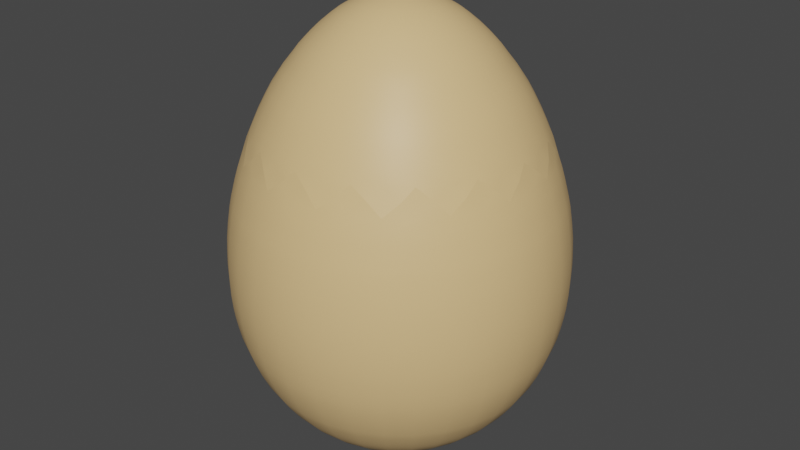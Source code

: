 # Source: splitegg.blend  (saved by Blender 2.82.7; exported with 4.5.12 LTS)
import bpy
from mathutils import Matrix  # noqa: F401  (used for matrix-valued properties, if any)

bpy.ops.wm.read_factory_settings(use_empty=True)
scene = bpy.context.scene
scene.name = 'Scene'

# ---- collections
col_collection = bpy.data.collections.new('Collection'); scene.collection.children.link(col_collection)

# ---- materials (node trees are filled in below, after node groups)
mat_egg = bpy.data.materials.new('Egg')
mat_egg.use_transparent_shadow = False
mat_egg.diffuse_color = (0.8, 0.5352, 0.2446, 1.0)

# ---- material node trees
mat_egg.use_nodes = True; mat_egg.node_tree.nodes.clear()
_N = mat_egg.node_tree.nodes; _L = mat_egg.node_tree.links
n0 = _N.new('ShaderNodeBsdfPrincipled'); n0.name = 'Principled BSDF'; n0.location = (0, 300)
n0.distribution = 'GGX'
n0.subsurface_method = 'BURLEY'
n0.inputs[0].default_value = (0.8, 0.5352, 0.2446, 1.0)
n0.inputs[3].default_value = 1.45
n0.inputs[27].default_value = (0.0, 0.0, 0.0, 1.0)
n0.inputs[28].default_value = 1.0
n1 = _N.new('ShaderNodeOutputMaterial'); n1.name = 'Material Output'; n1.location = (300, 300)
_L.new(n0.outputs[0], n1.inputs[0])
n1.is_active_output = True

# ---- world
world_world = bpy.data.worlds.new('World'); scene.world = world_world
world_world.use_nodes = True; world_world.node_tree.nodes.clear()
_N = world_world.node_tree.nodes; _L = world_world.node_tree.links
n0 = _N.new('ShaderNodeOutputWorld'); n0.name = 'World Output'; n0.location = (300, 300)
n1 = _N.new('ShaderNodeBackground'); n1.name = 'Background'; n1.location = (10, 300)
n1.inputs[0].default_value = (0.05088, 0.05088, 0.05088, 1.0)
_L.new(n1.outputs[0], n0.inputs[0])
n0.is_active_output = True
world_world.color = (0.05088, 0.05088, 0.05088)
world_world.use_sun_shadow = False
world_world.sun_shadow_jitter_overblur = 0.0

# ---- meshes
me_circle_005 = bpy.data.meshes.new('Circle.005')
me_circle_005.from_pydata([(-1.587, -0.002497, 1.314), (-1.526, -0.002412, 1.45), (-1.431, -0.002297, 1.635), (-1.361, -0.002218, 1.762), (-1.23, -0.002097, 1.957), (-1.124, -0.002012, 2.093), (-1.061, -0.001961, 2.176), (-0.9822, -0.001906, 2.263), (-0.8732, -0.00184, 2.37), (-0.751, -0.001774, 2.475), (-0.6456, -0.001724, 2.556), (-0.5392, -0.001686, 2.618), (-0.4593, -0.001659, 2.661), (-0.3711, -0.001636, 2.697), (-0.2655, -0.001615, 2.732), (-0.1707, -0.001602, 2.752), (-0.09248, -0.001597, 2.761), (-0.03009, -0.001592, 2.768), (-1.663, 0.328, 1.034), (-1.577, 0.4571, 1.176), (-1.557, 0.3072, 1.314), (-1.497, 0.2954, 1.45), (-1.404, 0.277, 1.635), (-1.335, 0.2633, 1.762), (-1.207, 0.2379, 1.957), (-1.102, 0.2172, 2.093), (-1.041, 0.2051, 2.176), (-0.9637, 0.1898, 2.263), (-0.8568, 0.1686, 2.37), (-0.737, 0.1448, 2.475), (-0.6336, 0.1243, 2.556), (-0.5291, 0.1035, 2.618), (-0.4508, 0.08798, 2.661), (-0.3643, 0.0708, 2.697), (-0.2607, 0.05021, 2.732), (-0.1677, 0.03172, 2.752), (-0.09101, 0.01648, 2.761), (-0.02982, 0.004309, 2.768), (-1.458, 0.756, 1.176), (-1.467, 0.6051, 1.314), (-1.411, 0.5818, 1.45), (-1.323, 0.5457, 1.635), (-1.258, 0.5187, 1.762), (-1.137, 0.4688, 1.957), (-1.039, 0.4281, 2.093), (-0.9813, 0.4043, 2.176), (-0.9082, 0.3741, 2.263), (-0.8075, 0.3325, 2.37), (-0.6946, 0.2858, 2.475), (-0.5972, 0.2455, 2.556), (-0.4988, 0.2048, 2.618), (-0.425, 0.1742, 2.661), (-0.3435, 0.1405, 2.697), (-0.2459, 0.1001, 2.732), (-0.1583, 0.06383, 2.752), (-0.08605, 0.03391, 2.761), (-0.02841, 0.01004, 2.768), (-1.411, 0.9394, 1.034), (-1.282, 1.026, 1.176), (-1.321, 0.8797, 1.314), (-1.27, 0.8458, 1.45), (-1.191, 0.7933, 1.635), (-1.133, 0.7541, 1.762), (-1.024, 0.6817, 1.957), (-0.9353, 0.6226, 2.093), (-0.8835, 0.588, 2.176), (-0.8178, 0.5441, 2.263), (-0.7271, 0.4836, 2.37), (-0.6255, 0.4158, 2.475), (-0.5378, 0.3573, 2.556), (-0.4492, 0.2981, 2.618), (-0.3828, 0.2538, 2.661), (-0.3095, 0.2048, 2.697), (-0.2216, 0.1462, 2.732), (-0.1428, 0.09349, 2.752), (-0.07778, 0.05005, 2.761), (-0.0259, 0.01539, 2.768), (-1.058, 1.256, 1.176), (-1.124, 1.121, 1.314), (-1.081, 1.077, 1.45), (-1.014, 1.011, 1.635), (-0.9638, 0.9606, 1.762), (-0.8714, 0.8684, 1.957), (-0.7959, 0.7931, 2.093), (-0.7518, 0.7491, 2.176), (-0.6959, 0.6932, 2.263), (-0.6188, 0.6162, 2.37), (-0.5323, 0.5298, 2.475), (-0.4578, 0.4553, 2.556), (-0.3824, 0.3801, 2.618), (-0.326, 0.3236, 2.661), (-0.2636, 0.2613, 2.697), (-0.1889, 0.1866, 2.732), (-0.1218, 0.1195, 2.752), (-0.06652, 0.06426, 2.761), (-0.0224, 0.02015, 2.768), (-0.9439, 1.408, 1.034), (-0.7922, 1.439, 1.176), (-0.8838, 1.318, 1.314), (-0.8498, 1.268, 1.45), (-0.7972, 1.189, 1.635), (-0.7578, 1.13, 1.762), (-0.6852, 1.022, 1.957), (-0.6259, 0.9331, 2.093), (-0.5913, 0.8813, 2.176), (-0.5473, 0.8156, 2.263), (-0.4867, 0.725, 2.37), (-0.4187, 0.6235, 2.475), (-0.3601, 0.5359, 2.556), (-0.3009, 0.4474, 2.618), (-0.2566, 0.381, 2.661), (-0.2076, 0.3077, 2.697), (-0.1488, 0.2199, 2.732), (-0.09615, 0.141, 2.752), (-0.05271, 0.07601, 2.761), (-0.01804, 0.02414, 2.768), (-0.4963, 1.565, 1.176), (-0.6097, 1.465, 1.314), (-0.5862, 1.409, 1.45), (-0.5499, 1.322, 1.635), (-0.5228, 1.256, 1.762), (-0.4727, 1.136, 1.957), (-0.4318, 1.037, 2.093), (-0.4079, 0.9798, 2.176), (-0.3776, 0.9067, 2.263), (-0.3359, 0.8061, 2.37), (-0.2891, 0.6932, 2.475), (-0.2487, 0.5958, 2.556), (-0.2079, 0.4975, 2.618), (-0.1773, 0.4237, 2.661), (-0.1435, 0.3423, 2.697), (-0.1031, 0.2447, 2.732), (-0.06679, 0.1571, 2.752), (-0.03686, 0.08483, 2.761), (-0.01299, 0.02719, 2.768), (-0.3333, 1.662, 1.034), (-0.1814, 1.632, 1.176), (-0.3121, 1.556, 1.314), (-0.3001, 1.496, 1.45), (-0.2815, 1.403, 1.635), (-0.2676, 1.334, 1.762), (-0.2421, 1.206, 1.957), (-0.2212, 1.102, 2.093), (-0.209, 1.041, 2.176), (-0.1935, 0.963, 2.263), (-0.1722, 0.8561, 2.37), (-0.1483, 0.7363, 2.475), (-0.1276, 0.6329, 2.556), (-0.1068, 0.5285, 2.618), (-0.09123, 0.4502, 2.661), (-0.07401, 0.3637, 2.697), (-0.05338, 0.2601, 2.732), (-0.03487, 0.1671, 2.752), (-0.01961, 0.09039, 2.761), (-0.007432, 0.0292, 2.768), (0.1406, 1.636, 1.176), (-0.002496, 1.587, 1.314), (-0.002411, 1.526, 1.45), (-0.002296, 1.431, 1.635), (-0.002218, 1.361, 1.762), (-0.002096, 1.23, 1.957), (-0.002011, 1.124, 2.093), (-0.00196, 1.061, 2.176), (-0.001905, 0.9822, 2.263), (-0.001839, 0.8732, 2.37), (-0.001774, 0.751, 2.475), (-0.001724, 0.6456, 2.556), (-0.001686, 0.5392, 2.618), (-0.001659, 0.4593, 2.661), (-0.001636, 0.3711, 2.697), (-0.001615, 0.2655, 2.732), (-0.001602, 0.1707, 2.752), (-0.001597, 0.09248, 2.761), (-0.001592, 0.03009, 2.768), (0.3281, 1.663, 1.034), (0.4571, 1.577, 1.176), (0.3072, 1.557, 1.314), (0.2954, 1.497, 1.45), (0.277, 1.404, 1.635), (0.2633, 1.335, 1.762), (0.2379, 1.207, 1.957), (0.2172, 1.102, 2.093), (0.2051, 1.041, 2.176), (0.1898, 0.9637, 2.263), (0.1686, 0.8568, 2.37), (0.1448, 0.737, 2.475), (0.1243, 0.6336, 2.556), (0.1035, 0.5291, 2.618), (0.08798, 0.4508, 2.661), (0.0708, 0.3643, 2.697), (0.05021, 0.2607, 2.732), (0.03172, 0.1677, 2.752), (0.01648, 0.09101, 2.761), (0.004309, 0.02982, 2.768), (0.756, 1.458, 1.176), (0.6051, 1.467, 1.314), (0.5818, 1.411, 1.45), (0.5457, 1.323, 1.635), (0.5187, 1.258, 1.762), (0.4688, 1.137, 1.957), (0.4281, 1.039, 2.093), (0.4043, 0.9813, 2.176), (0.3741, 0.9082, 2.263), (0.3325, 0.8075, 2.37), (0.2858, 0.6946, 2.475), (0.2455, 0.5972, 2.556), (0.2048, 0.4988, 2.618), (0.1742, 0.425, 2.661), (0.1405, 0.3435, 2.697), (0.1001, 0.2459, 2.732), (0.06383, 0.1583, 2.752), (0.03391, 0.08605, 2.761), (0.01004, 0.02841, 2.768), (0.9394, 1.411, 1.034), (1.026, 1.282, 1.176), (0.8797, 1.321, 1.314), (0.8458, 1.27, 1.45), (0.7933, 1.191, 1.635), (0.7541, 1.133, 1.762), (0.6817, 1.024, 1.957), (0.6226, 0.9353, 2.093), (0.588, 0.8835, 2.176), (0.5441, 0.8178, 2.263), (0.4836, 0.7271, 2.37), (0.4158, 0.6255, 2.475), (0.3573, 0.5378, 2.556), (0.2981, 0.4492, 2.618), (0.2538, 0.3828, 2.661), (0.2048, 0.3095, 2.697), (0.1462, 0.2216, 2.732), (0.09349, 0.1428, 2.752), (0.05005, 0.07778, 2.761), (0.01539, 0.0259, 2.768), (1.256, 1.058, 1.176), (1.121, 1.124, 1.314), (1.077, 1.081, 1.45), (1.011, 1.014, 1.635), (0.9606, 0.9638, 1.762), (0.8684, 0.8714, 1.957), (0.7931, 0.7959, 2.093), (0.7491, 0.7518, 2.176), (0.6932, 0.6959, 2.263), (0.6162, 0.6188, 2.37), (0.5298, 0.5323, 2.475), (0.4553, 0.4578, 2.556), (0.3801, 0.3824, 2.618), (0.3236, 0.326, 2.661), (0.2613, 0.2636, 2.697), (0.1866, 0.1889, 2.732), (0.1195, 0.1218, 2.752), (0.06426, 0.06652, 2.761), (0.02015, 0.0224, 2.768), (1.408, 0.9439, 1.034), (1.439, 0.7922, 1.176), (1.318, 0.8838, 1.314), (1.268, 0.8498, 1.45), (1.189, 0.7972, 1.635), (1.13, 0.7578, 1.762), (1.022, 0.6852, 1.957), (0.9331, 0.6259, 2.093), (0.8813, 0.5913, 2.176), (0.8156, 0.5473, 2.263), (0.725, 0.4867, 2.37), (0.6235, 0.4187, 2.475), (0.5359, 0.3601, 2.556), (0.4474, 0.3009, 2.618), (0.381, 0.2566, 2.661), (0.3077, 0.2076, 2.697), (0.2199, 0.1488, 2.732), (0.141, 0.09615, 2.752), (0.07601, 0.05271, 2.761), (0.02414, 0.01804, 2.768), (1.565, 0.4963, 1.176), (1.465, 0.6097, 1.314), (1.409, 0.5862, 1.45), (1.322, 0.5499, 1.635), (1.256, 0.5228, 1.762), (1.136, 0.4727, 1.957), (1.037, 0.4318, 2.093), (0.9798, 0.4079, 2.176), (0.9067, 0.3776, 2.263), (0.8061, 0.3359, 2.37), (0.6932, 0.2891, 2.475), (0.5958, 0.2487, 2.556), (0.4975, 0.2079, 2.618), (0.4237, 0.1773, 2.661), (0.3423, 0.1435, 2.697), (0.2447, 0.1031, 2.732), (0.1571, 0.06679, 2.752), (0.08483, 0.03686, 2.761), (0.02719, 0.01299, 2.768), (1.662, 0.3333, 1.034), (1.632, 0.1814, 1.176), (1.556, 0.3121, 1.314), (1.496, 0.3001, 1.45), (1.403, 0.2815, 1.635), (1.334, 0.2676, 1.762), (1.206, 0.2421, 1.957), (1.102, 0.2212, 2.093), (1.041, 0.209, 2.176), (0.963, 0.1935, 2.263), (0.8561, 0.1722, 2.37), (0.7363, 0.1483, 2.475), (0.6329, 0.1276, 2.556), (0.5285, 0.1068, 2.618), (0.4502, 0.09123, 2.661), (0.3637, 0.07401, 2.697), (0.2601, 0.05338, 2.732), (0.1671, 0.03487, 2.752), (0.09039, 0.01961, 2.761), (0.0292, 0.007432, 2.768), (1.636, -0.1406, 1.176), (1.587, 0.002495, 1.314), (1.526, 0.00241, 1.45), (1.431, 0.002295, 1.635), (1.361, 0.002217, 1.762), (1.23, 0.002095, 1.957), (1.124, 0.002011, 2.093), (1.061, 0.001959, 2.176), (0.9822, 0.001905, 2.263), (0.8732, 0.001839, 2.37), (0.751, 0.001773, 2.475), (0.6456, 0.001723, 2.556), (0.5392, 0.001685, 2.618), (0.4593, 0.001658, 2.661), (0.3711, 0.001636, 2.697), (0.2655, 0.001615, 2.732), (0.1707, 0.001602, 2.752), (0.09248, 0.001596, 2.761), (0.03009, 0.001592, 2.768), (1.663, -0.3281, 1.034), (1.577, -0.4571, 1.176), (1.557, -0.3072, 1.314), (1.497, -0.2954, 1.45), (1.404, -0.277, 1.635), (1.335, -0.2633, 1.762), (1.207, -0.2379, 1.957), (1.102, -0.2172, 2.093), (1.041, -0.2051, 2.176), (0.9637, -0.1898, 2.263), (0.8568, -0.1686, 2.37), (0.737, -0.1448, 2.475), (0.6336, -0.1243, 2.556), (0.5291, -0.1035, 2.618), (0.4508, -0.08798, 2.661), (0.3643, -0.0708, 2.697), (0.2607, -0.05021, 2.732), (0.1677, -0.03172, 2.752), (0.09101, -0.01648, 2.761), (0.02982, -0.004309, 2.768), (1.458, -0.756, 1.176), (1.467, -0.6051, 1.314), (1.411, -0.5818, 1.45), (1.323, -0.5457, 1.635), (1.258, -0.5187, 1.762), (1.137, -0.4688, 1.957), (1.039, -0.4281, 2.093), (0.9813, -0.4043, 2.176), (0.9082, -0.3741, 2.263), (0.8075, -0.3325, 2.37), (0.6946, -0.2858, 2.475), (0.5972, -0.2455, 2.556), (0.4988, -0.2048, 2.618), (0.425, -0.1742, 2.661), (0.3435, -0.1405, 2.697), (0.2459, -0.1001, 2.732), (0.1583, -0.06383, 2.752), (0.08605, -0.03391, 2.761), (0.02841, -0.01004, 2.768), (1.411, -0.9394, 1.034), (1.282, -1.026, 1.176), (1.321, -0.8797, 1.314), (1.27, -0.8458, 1.45), (1.191, -0.7933, 1.635), (1.133, -0.7541, 1.762), (1.024, -0.6817, 1.957), (0.9353, -0.6226, 2.093), (0.8835, -0.588, 2.176), (0.8178, -0.5441, 2.263), (0.7271, -0.4836, 2.37), (0.6255, -0.4158, 2.475), (0.5378, -0.3573, 2.556), (0.4492, -0.2981, 2.618), (0.3828, -0.2538, 2.661), (0.3095, -0.2048, 2.697), (0.2216, -0.1462, 2.732), (0.1428, -0.09349, 2.752), (0.07778, -0.05005, 2.761), (0.0259, -0.01539, 2.768), (1.058, -1.256, 1.176), (1.124, -1.121, 1.314), (1.081, -1.077, 1.45), (1.014, -1.011, 1.635), (0.9638, -0.9606, 1.762), (0.8714, -0.8684, 1.957), (0.7959, -0.7931, 2.093), (0.7518, -0.7491, 2.176), (0.6959, -0.6932, 2.263), (0.6188, -0.6162, 2.37), (0.5323, -0.5298, 2.475), (0.4578, -0.4553, 2.556), (0.3824, -0.3801, 2.618), (0.326, -0.3236, 2.661), (0.2636, -0.2613, 2.697), (0.1889, -0.1866, 2.732), (0.1218, -0.1195, 2.752), (0.06652, -0.06426, 2.761), (0.0224, -0.02015, 2.768), (0.9439, -1.408, 1.034), (0.7922, -1.439, 1.176), (0.8838, -1.318, 1.314), (0.8498, -1.268, 1.45), (0.7972, -1.189, 1.635), (0.7578, -1.13, 1.762), (0.6852, -1.022, 1.957), (0.6259, -0.9331, 2.093), (0.5912, -0.8813, 2.176), (0.5473, -0.8156, 2.263), (0.4867, -0.725, 2.37), (0.4187, -0.6235, 2.475), (0.3601, -0.5359, 2.556), (0.3009, -0.4474, 2.618), (0.2566, -0.381, 2.661), (0.2076, -0.3077, 2.697), (0.1488, -0.2199, 2.732), (0.09615, -0.141, 2.752), (0.05271, -0.07601, 2.761), (0.01804, -0.02414, 2.768), (0.4963, -1.565, 1.176), (0.6097, -1.465, 1.314), (0.5862, -1.409, 1.45), (0.5499, -1.322, 1.635), (0.5228, -1.256, 1.762), (0.4727, -1.136, 1.957), (0.4318, -1.037, 2.093), (0.4079, -0.9798, 2.176), (0.3776, -0.9067, 2.263), (0.3359, -0.8061, 2.37), (0.2891, -0.6932, 2.475), (0.2487, -0.5958, 2.556), (0.2079, -0.4975, 2.618), (0.1773, -0.4237, 2.661), (0.1435, -0.3423, 2.697), (0.1031, -0.2447, 2.732), (0.06679, -0.1571, 2.752), (0.03686, -0.08483, 2.761), (0.01299, -0.02719, 2.768), (0.3333, -1.662, 1.034), (0.1814, -1.632, 1.176), (0.3121, -1.556, 1.314), (0.3001, -1.496, 1.45), (0.2815, -1.403, 1.635), (0.2676, -1.334, 1.762), (0.2421, -1.206, 1.957), (0.2212, -1.102, 2.093), (0.209, -1.041, 2.176), (0.1935, -0.963, 2.263), (0.1722, -0.8561, 2.37), (0.1483, -0.7363, 2.475), (0.1276, -0.6329, 2.556), (0.1068, -0.5285, 2.618), (0.09123, -0.4502, 2.661), (0.07401, -0.3637, 2.697), (0.05338, -0.2601, 2.732), (0.03487, -0.1671, 2.752), (0.01961, -0.09039, 2.761), (0.007432, -0.0292, 2.768), (-0.1406, -1.636, 1.176), (0.002494, -1.587, 1.314), (0.002409, -1.526, 1.45), (0.002295, -1.431, 1.635), (0.002216, -1.361, 1.762), (0.002095, -1.23, 1.957), (0.00201, -1.124, 2.093), (0.001958, -1.061, 2.176), (0.001904, -0.9822, 2.263), (0.001838, -0.8732, 2.37), (0.001773, -0.751, 2.475), (0.001723, -0.6456, 2.556), (0.001685, -0.5392, 2.618), (0.001658, -0.4593, 2.661), (0.001636, -0.3711, 2.697), (0.001615, -0.2655, 2.732), (0.001602, -0.1707, 2.752), (0.001596, -0.09248, 2.761), (0.001592, -0.03009, 2.768), (-0.3281, -1.663, 1.034), (-0.4571, -1.577, 1.176), (-0.3072, -1.557, 1.314), (-0.2954, -1.497, 1.45), (-0.277, -1.404, 1.635), (-0.2633, -1.335, 1.762), (-0.2379, -1.207, 1.957), (-0.2172, -1.102, 2.093), (-0.2051, -1.041, 2.176), (-0.1898, -0.9637, 2.263), (-0.1686, -0.8568, 2.37), (-0.1448, -0.737, 2.475), (-0.1243, -0.6336, 2.556), (-0.1035, -0.5291, 2.618), (-0.08798, -0.4508, 2.661), (-0.0708, -0.3643, 2.697), (-0.05021, -0.2607, 2.732), (-0.03172, -0.1677, 2.752), (-0.01648, -0.09101, 2.761), (-0.004309, -0.02982, 2.768), (-0.756, -1.458, 1.176), (-0.6051, -1.467, 1.314), (-0.5818, -1.411, 1.45), (-0.5457, -1.323, 1.635), (-0.5187, -1.258, 1.762), (-0.4688, -1.137, 1.957), (-0.4281, -1.039, 2.093), (-0.4043, -0.9813, 2.176), (-0.3741, -0.9082, 2.263), (-0.3325, -0.8075, 2.37), (-0.2858, -0.6946, 2.475), (-0.2455, -0.5972, 2.556), (-0.2048, -0.4988, 2.618), (-0.1742, -0.425, 2.661), (-0.1405, -0.3435, 2.697), (-0.1001, -0.2459, 2.732), (-0.06383, -0.1583, 2.752), (-0.03391, -0.08605, 2.761), (-0.01004, -0.02841, 2.768), (-0.9394, -1.411, 1.034), (-1.026, -1.282, 1.176), (-0.8797, -1.321, 1.314), (-0.8458, -1.27, 1.45), (-0.7933, -1.191, 1.635), (-0.7542, -1.133, 1.762), (-0.6817, -1.024, 1.957), (-0.6226, -0.9353, 2.093), (-0.588, -0.8835, 2.176), (-0.5441, -0.8178, 2.263), (-0.4836, -0.7271, 2.37), (-0.4158, -0.6255, 2.475), (-0.3573, -0.5378, 2.556), (-0.2981, -0.4492, 2.618), (-0.2538, -0.3828, 2.661), (-0.2048, -0.3095, 2.697), (-0.1462, -0.2216, 2.732), (-0.09349, -0.1428, 2.752), (-0.05005, -0.07778, 2.761), (-0.01539, -0.0259, 2.768), (-1.256, -1.058, 1.176), (-1.121, -1.124, 1.314), (-1.077, -1.081, 1.45), (-1.011, -1.014, 1.635), (-0.9606, -0.9638, 1.762), (-0.8684, -0.8714, 1.957), (-0.7931, -0.7959, 2.093), (-0.7491, -0.7518, 2.176), (-0.6932, -0.6959, 2.263), (-0.6162, -0.6188, 2.37), (-0.5298, -0.5323, 2.475), (-0.4553, -0.4578, 2.556), (-0.3801, -0.3824, 2.618), (-0.3236, -0.326, 2.661), (-0.2613, -0.2636, 2.697), (-0.1866, -0.1889, 2.732), (-0.1195, -0.1218, 2.752), (-0.06426, -0.06652, 2.761), (-0.02015, -0.0224, 2.768), (-1.408, -0.9439, 1.034), (-1.439, -0.7922, 1.176), (-1.318, -0.8838, 1.314), (-1.268, -0.8498, 1.45), (-1.189, -0.7972, 1.635), (-1.13, -0.7578, 1.762), (-1.022, -0.6852, 1.957), (-0.9331, -0.6259, 2.093), (-0.8813, -0.5912, 2.176), (-0.8156, -0.5473, 2.263), (-0.725, -0.4867, 2.37), (-0.6235, -0.4187, 2.475), (-0.5359, -0.3601, 2.556), (-0.4474, -0.3009, 2.618), (-0.381, -0.2566, 2.661), (-0.3077, -0.2076, 2.697), (-0.2199, -0.1488, 2.732), (-0.141, -0.09615, 2.752), (-0.07601, -0.05271, 2.761), (-0.02414, -0.01804, 2.768), (-1.565, -0.4963, 1.176), (-1.465, -0.6097, 1.314), (-1.409, -0.5862, 1.45), (-1.322, -0.5499, 1.635), (-1.256, -0.5228, 1.762), (-1.136, -0.4727, 1.957), (-1.037, -0.4318, 2.093), (-0.9798, -0.4079, 2.176), (-0.9067, -0.3776, 2.263), (-0.8061, -0.3359, 2.37), (-0.6932, -0.2891, 2.475), (-0.5958, -0.2487, 2.556), (-0.4975, -0.2079, 2.618), (-0.4237, -0.1773, 2.661), (-0.3423, -0.1435, 2.697), (-0.2447, -0.1031, 2.732), (-0.1571, -0.06679, 2.752), (-0.08483, -0.03686, 2.761), (-0.02719, -0.01299, 2.768), (-1.662, -0.3333, 1.034), (-1.632, -0.1813, 1.176), (-1.556, -0.3121, 1.314), (-1.496, -0.3001, 1.45), (-1.403, -0.2815, 1.635), (-1.334, -0.2676, 1.762), (-1.206, -0.2421, 1.957), (-1.102, -0.2212, 2.093), (-1.041, -0.209, 2.176), (-0.963, -0.1935, 2.263), (-0.8561, -0.1722, 2.37), (-0.7363, -0.1483, 2.475), (-0.6329, -0.1276, 2.556), (-0.5285, -0.1068, 2.618), (-0.4502, -0.09123, 2.661), (-0.3637, -0.07401, 2.697), (-0.2601, -0.05338, 2.732), (-0.1671, -0.03487, 2.752), (-0.09039, -0.01961, 2.761), (-0.0292, -0.007432, 2.768), (-1.636, 0.1406, 1.176), (-1.587, -0.002493, 1.314), (-1.526, -0.002408, 1.45), (-1.431, -0.002294, 1.635), (-1.361, -0.002215, 1.762), (-1.23, -0.002094, 1.957), (-1.124, -0.002009, 2.093), (-1.061, -0.001958, 2.176), (-0.9822, -0.001904, 2.263), (-0.8732, -0.001838, 2.37), (-0.751, -0.001772, 2.475), (-0.6456, -0.001723, 2.556), (-0.5392, -0.001685, 2.618), (-0.4593, -0.001658, 2.661), (-0.3711, -0.001635, 2.697), (-0.2655, -0.001615, 2.732), (-0.1707, -0.001602, 2.752), (-0.09248, -0.001596, 2.761), (-0.03009, -0.001592, 2.768)], [], [(14, 35, 34), (7, 28, 27), (0, 21, 20), (15, 36, 35), (8, 29, 28), (1, 22, 21), (16, 37, 36), (9, 30, 29), (2, 23, 22), (10, 31, 30), (3, 24, 23), (11, 32, 31), (4, 25, 24), (12, 33, 32), (5, 26, 25), (13, 34, 33), (6, 27, 26), (19, 18, 623), (34, 54, 53), (27, 47, 46), (20, 40, 39), (35, 55, 54), (28, 48, 47), (21, 41, 40), (36, 56, 55), (29, 49, 48), (22, 42, 41), (30, 50, 49), (23, 43, 42), (31, 51, 50), (24, 44, 43), (32, 52, 51), (25, 45, 44), (33, 53, 52), (26, 46, 45), (44, 65, 64), (52, 73, 72), (45, 66, 65), (38, 59, 58), (53, 74, 73), (46, 67, 66), (39, 60, 59), (54, 75, 74), (47, 68, 67), (40, 61, 60), (55, 76, 75), (48, 69, 68), (41, 62, 61), (49, 70, 69), (42, 63, 62), (50, 71, 70), (43, 64, 63), (51, 72, 71), (70, 90, 89), (63, 83, 82), (71, 91, 90), (64, 84, 83), (72, 92, 91), (65, 85, 84), (73, 93, 92), (66, 86, 85), (59, 79, 78), (74, 94, 93), (67, 87, 86), (60, 80, 79), (75, 95, 94), (68, 88, 87), (61, 81, 80), (69, 89, 88), (62, 82, 81), (88, 109, 108), (81, 102, 101), (89, 110, 109), (82, 103, 102), (90, 111, 110), (83, 104, 103), (91, 112, 111), (84, 105, 104), (77, 98, 97), (92, 113, 112), (85, 106, 105), (78, 99, 98), (93, 114, 113), (86, 107, 106), (79, 100, 99), (94, 115, 114), (87, 108, 107), (80, 101, 100), (99, 119, 118), (114, 134, 133), (107, 127, 126), (100, 120, 119), (108, 128, 127), (101, 121, 120), (109, 129, 128), (102, 122, 121), (110, 130, 129), (103, 123, 122), (111, 131, 130), (104, 124, 123), (112, 132, 131), (105, 125, 124), (98, 118, 117), (113, 133, 132), (106, 126, 125), (124, 145, 144), (117, 138, 137), (132, 153, 152), (125, 146, 145), (118, 139, 138), (133, 154, 153), (126, 147, 146), (119, 140, 139), (127, 148, 147), (120, 141, 140), (128, 149, 148), (121, 142, 141), (129, 150, 149), (122, 143, 142), (130, 151, 150), (123, 144, 143), (116, 137, 136), (131, 152, 151), (150, 170, 169), (143, 163, 162), (151, 171, 170), (144, 164, 163), (137, 157, 156), (152, 172, 171), (145, 165, 164), (138, 158, 157), (153, 173, 172), (146, 166, 165), (139, 159, 158), (147, 167, 166), (140, 160, 159), (148, 168, 167), (141, 161, 160), (149, 169, 168), (142, 162, 161), (160, 181, 180), (168, 189, 188), (161, 182, 181), (169, 190, 189), (162, 183, 182), (155, 176, 175), (170, 191, 190), (163, 184, 183), (156, 177, 176), (171, 192, 191), (164, 185, 184), (157, 178, 177), (172, 193, 192), (165, 186, 185), (158, 179, 178), (166, 187, 186), (159, 180, 179), (167, 188, 187), (186, 206, 205), (179, 199, 198), (187, 207, 206), (180, 200, 199), (188, 208, 207), (181, 201, 200), (189, 209, 208), (182, 202, 201), (190, 210, 209), (183, 203, 202), (176, 196, 195), (191, 211, 210), (184, 204, 203), (177, 197, 196), (192, 212, 211), (185, 205, 204), (178, 198, 197), (199, 220, 219), (207, 228, 227), (200, 221, 220), (208, 229, 228), (201, 222, 221), (194, 215, 214), (209, 230, 229), (202, 223, 222), (195, 216, 215), (210, 231, 230), (203, 224, 223), (196, 217, 216), (211, 232, 231), (204, 225, 224), (197, 218, 217), (205, 226, 225), (198, 219, 218), (206, 227, 226), (225, 245, 244), (218, 238, 237), (226, 246, 245), (219, 239, 238), (227, 247, 246), (220, 240, 239), (228, 248, 247), (221, 241, 240), (229, 249, 248), (222, 242, 241), (215, 235, 234), (230, 250, 249), (223, 243, 242), (216, 236, 235), (231, 251, 250), (224, 244, 243), (217, 237, 236), (235, 256, 255), (250, 271, 270), (243, 264, 263), (236, 257, 256), (244, 265, 264), (237, 258, 257), (245, 266, 265), (238, 259, 258), (246, 267, 266), (239, 260, 259), (247, 268, 267), (240, 261, 260), (233, 254, 253), (248, 269, 268), (241, 262, 261), (234, 255, 254), (249, 270, 269), (242, 263, 262), (261, 281, 280), (254, 274, 273), (269, 289, 288), (262, 282, 281), (255, 275, 274), (270, 290, 289), (263, 283, 282), (256, 276, 275), (264, 284, 283), (257, 277, 276), (265, 285, 284), (258, 278, 277), (266, 286, 285), (259, 279, 278), (267, 287, 286), (260, 280, 279), (268, 288, 287), (286, 307, 306), (279, 300, 299), (272, 293, 292), (287, 308, 307), (280, 301, 300), (273, 294, 293), (288, 309, 308), (281, 302, 301), (274, 295, 294), (289, 310, 309), (282, 303, 302), (275, 296, 295), (283, 304, 303), (276, 297, 296), (284, 305, 304), (277, 298, 297), (285, 306, 305), (278, 299, 298), (305, 325, 324), (298, 318, 317), (306, 326, 325), (299, 319, 318), (307, 327, 326), (300, 320, 319), (293, 313, 312), (308, 328, 327), (301, 321, 320), (294, 314, 313), (309, 329, 328), (302, 322, 321), (295, 315, 314), (303, 323, 322), (296, 316, 315), (304, 324, 323), (297, 317, 316), (315, 336, 335), (323, 344, 343), (316, 337, 336), (324, 345, 344), (317, 338, 337), (325, 346, 345), (318, 339, 338), (311, 332, 331), (326, 347, 346), (319, 340, 339), (312, 333, 332), (327, 348, 347), (320, 341, 340), (313, 334, 333), (328, 349, 348), (321, 342, 341), (314, 335, 334), (322, 343, 342), (341, 361, 360), (334, 354, 353), (342, 362, 361), (335, 355, 354), (343, 363, 362), (336, 356, 355), (344, 364, 363), (337, 357, 356), (345, 365, 364), (338, 358, 357), (346, 366, 365), (339, 359, 358), (332, 352, 351), (347, 367, 366), (340, 360, 359), (333, 353, 352), (348, 368, 367), (351, 372, 371), (366, 387, 386), (359, 380, 379), (352, 373, 372), (367, 388, 387), (360, 381, 380), (353, 374, 373), (361, 382, 381), (354, 375, 374), (362, 383, 382), (355, 376, 375), (363, 384, 383), (356, 377, 376), (364, 385, 384), (357, 378, 377), (350, 371, 370), (365, 386, 385), (358, 379, 378), (377, 397, 396), (385, 405, 404), (378, 398, 397), (371, 391, 390), (386, 406, 405), (379, 399, 398), (372, 392, 391), (387, 407, 406), (380, 400, 399), (373, 393, 392), (381, 401, 400), (374, 394, 393), (382, 402, 401), (375, 395, 394), (383, 403, 402), (376, 396, 395), (384, 404, 403), (398, 419, 418), (391, 412, 411), (406, 427, 426), (399, 420, 419), (392, 413, 412), (400, 421, 420), (393, 414, 413), (401, 422, 421), (394, 415, 414), (402, 423, 422), (395, 416, 415), (403, 424, 423), (396, 417, 416), (389, 410, 409), (404, 425, 424), (397, 418, 417), (390, 411, 410), (405, 426, 425), (424, 444, 443), (417, 437, 436), (410, 430, 429), (425, 445, 444), (418, 438, 437), (411, 431, 430), (426, 446, 445), (419, 439, 438), (412, 432, 431), (420, 440, 439), (413, 433, 432), (421, 441, 440), (414, 434, 433), (422, 442, 441), (415, 435, 434), (423, 443, 442), (416, 436, 435), (442, 463, 462), (435, 456, 455), (428, 449, 448), (443, 464, 463), (436, 457, 456), (429, 450, 449), (444, 465, 464), (437, 458, 457), (430, 451, 450), (445, 466, 465), (438, 459, 458), (431, 452, 451), (439, 460, 459), (432, 453, 452), (440, 461, 460), (433, 454, 453), (441, 462, 461), (434, 455, 454), (453, 473, 472), (461, 481, 480), (454, 474, 473), (462, 482, 481), (455, 475, 474), (463, 483, 482), (456, 476, 475), (449, 469, 468), (464, 484, 483), (457, 477, 476), (450, 470, 469), (465, 485, 484), (458, 478, 477), (451, 471, 470), (459, 479, 478), (452, 472, 471), (460, 480, 479), (478, 499, 498), (471, 492, 491), (479, 500, 499), (472, 493, 492), (480, 501, 500), (473, 494, 493), (481, 502, 501), (474, 495, 494), (467, 488, 487), (482, 503, 502), (475, 496, 495), (468, 489, 488), (483, 504, 503), (476, 497, 496), (469, 490, 489), (484, 505, 504), (477, 498, 497), (470, 491, 490), (489, 509, 508), (504, 524, 523), (497, 517, 516), (490, 510, 509), (498, 518, 517), (491, 511, 510), (499, 519, 518), (492, 512, 511), (500, 520, 519), (493, 513, 512), (501, 521, 520), (494, 514, 513), (502, 522, 521), (495, 515, 514), (488, 508, 507), (503, 523, 522), (496, 516, 515), (514, 535, 534), (507, 528, 527), (522, 543, 542), (515, 536, 535), (508, 529, 528), (523, 544, 543), (516, 537, 536), (509, 530, 529), (517, 538, 537), (510, 531, 530), (518, 539, 538), (511, 532, 531), (519, 540, 539), (512, 533, 532), (520, 541, 540), (513, 534, 533), (506, 527, 526), (521, 542, 541), (540, 560, 559), (533, 553, 552), (541, 561, 560), (534, 554, 553), (527, 547, 546), (542, 562, 561), (535, 555, 554), (528, 548, 547), (543, 563, 562), (536, 556, 555), (529, 549, 548), (537, 557, 556), (530, 550, 549), (538, 558, 557), (531, 551, 550), (539, 559, 558), (532, 552, 551), (558, 579, 578), (551, 572, 571), (559, 580, 579), (552, 573, 572), (545, 566, 565), (560, 581, 580), (553, 574, 573), (546, 567, 566), (561, 582, 581), (554, 575, 574), (547, 568, 567), (562, 583, 582), (555, 576, 575), (548, 569, 568), (556, 577, 576), (549, 570, 569), (557, 578, 577), (550, 571, 570), (569, 589, 588), (577, 597, 596), (570, 590, 589), (578, 598, 597), (571, 591, 590), (579, 599, 598), (572, 592, 591), (580, 600, 599), (573, 593, 592), (566, 586, 585), (581, 601, 600), (574, 594, 593), (567, 587, 586), (582, 602, 601), (575, 595, 594), (568, 588, 587), (576, 596, 595), (584, 605, 604), (599, 620, 619), (592, 613, 612), (585, 606, 605), (600, 621, 620), (593, 614, 613), (586, 607, 606), (601, 622, 621), (594, 615, 614), (587, 608, 607), (595, 616, 615), (588, 609, 608), (596, 617, 616), (589, 610, 609), (597, 618, 617), (590, 611, 610), (598, 619, 618), (591, 612, 611), (610, 630, 629), (618, 638, 637), (611, 631, 630), (619, 639, 638), (612, 632, 631), (605, 625, 624), (620, 640, 639), (613, 633, 632), (606, 626, 625), (621, 641, 640), (614, 634, 633), (607, 627, 626), (615, 635, 634), (608, 628, 627), (616, 636, 635), (609, 629, 628), (617, 637, 636), (14, 15, 35), (7, 8, 28), (0, 1, 21), (15, 16, 36), (8, 9, 29), (1, 2, 22), (16, 17, 37), (9, 10, 30), (2, 3, 23), (10, 11, 31), (3, 4, 24), (11, 12, 32), (4, 5, 25), (12, 13, 33), (5, 6, 26), (13, 14, 34), (6, 7, 27), (19, 20, 39), (34, 35, 54), (27, 28, 47), (20, 21, 40), (35, 36, 55), (28, 29, 48), (21, 22, 41), (36, 37, 56), (29, 30, 49), (22, 23, 42), (30, 31, 50), (23, 24, 43), (31, 32, 51), (24, 25, 44), (32, 33, 52), (25, 26, 45), (33, 34, 53), (26, 27, 46), (44, 45, 65), (38, 58, 57), (52, 53, 73), (45, 46, 66), (38, 39, 59), (53, 54, 74), (46, 47, 67), (39, 40, 60), (54, 55, 75), (47, 48, 68), (40, 41, 61), (48, 49, 69), (41, 42, 62), (49, 50, 70), (42, 43, 63), (50, 51, 71), (43, 44, 64), (51, 52, 72), (70, 71, 90), (63, 64, 83), (71, 72, 91), (64, 65, 84), (72, 73, 92), (65, 66, 85), (58, 59, 78), (73, 74, 93), (66, 67, 86), (59, 60, 79), (74, 75, 94), (67, 68, 87), (60, 61, 80), (68, 69, 88), (61, 62, 81), (69, 70, 89), (62, 63, 82), (88, 89, 109), (81, 82, 102), (89, 90, 110), (82, 83, 103), (90, 91, 111), (83, 84, 104), (77, 97, 96), (91, 92, 112), (84, 85, 105), (77, 78, 98), (92, 93, 113), (85, 86, 106), (78, 79, 99), (93, 94, 114), (86, 87, 107), (79, 80, 100), (87, 88, 108), (80, 81, 101), (99, 100, 119), (107, 108, 127), (100, 101, 120), (108, 109, 128), (101, 102, 121), (109, 110, 129), (102, 103, 122), (110, 111, 130), (103, 104, 123), (111, 112, 131), (104, 105, 124), (97, 98, 117), (112, 113, 132), (105, 106, 125), (98, 99, 118), (113, 114, 133), (106, 107, 126), (124, 125, 145), (117, 118, 138), (132, 133, 153), (125, 126, 146), (118, 119, 139), (126, 127, 147), (119, 120, 140), (127, 128, 148), (120, 121, 141), (128, 129, 149), (121, 122, 142), (129, 130, 150), (122, 123, 143), (116, 136, 135), (130, 131, 151), (123, 124, 144), (116, 117, 137), (131, 132, 152), (150, 151, 170), (143, 144, 163), (136, 137, 156), (151, 152, 171), (144, 145, 164), (137, 138, 157), (152, 153, 172), (145, 146, 165), (138, 139, 158), (146, 147, 166), (139, 140, 159), (147, 148, 167), (140, 141, 160), (148, 149, 168), (141, 142, 161), (149, 150, 169), (142, 143, 162), (160, 161, 181), (168, 169, 189), (161, 162, 182), (155, 175, 174), (169, 170, 190), (162, 163, 183), (155, 156, 176), (170, 171, 191), (163, 164, 184), (156, 157, 177), (164, 165, 185), (157, 158, 178), (165, 166, 186), (158, 159, 179), (166, 167, 187), (159, 160, 180), (167, 168, 188), (186, 187, 206), (179, 180, 199), (187, 188, 207), (180, 181, 200), (188, 189, 208), (181, 182, 201), (189, 190, 209), (182, 183, 202), (175, 176, 195), (190, 191, 210), (183, 184, 203), (176, 177, 196), (191, 192, 211), (184, 185, 204), (177, 178, 197), (185, 186, 205), (178, 179, 198), (199, 200, 220), (207, 208, 228), (200, 201, 221), (194, 214, 213), (208, 209, 229), (201, 202, 222), (194, 195, 215), (209, 210, 230), (202, 203, 223), (195, 196, 216), (210, 211, 231), (203, 204, 224), (196, 197, 217), (204, 205, 225), (197, 198, 218), (205, 206, 226), (198, 199, 219), (206, 207, 227), (225, 226, 245), (218, 219, 238), (226, 227, 246), (219, 220, 239), (227, 228, 247), (220, 221, 240), (228, 229, 248), (221, 222, 241), (214, 215, 234), (229, 230, 249), (222, 223, 242), (215, 216, 235), (230, 231, 250), (223, 224, 243), (216, 217, 236), (224, 225, 244), (217, 218, 237), (235, 236, 256), (243, 244, 264), (236, 237, 257), (244, 245, 265), (237, 238, 258), (245, 246, 266), (238, 239, 259), (246, 247, 267), (239, 240, 260), (233, 253, 252), (247, 248, 268), (240, 241, 261), (233, 234, 254), (248, 249, 269), (241, 242, 262), (234, 235, 255), (242, 243, 263), (261, 262, 281), (254, 255, 274), (269, 270, 289), (262, 263, 282), (255, 256, 275), (263, 264, 283), (256, 257, 276), (264, 265, 284), (257, 258, 277), (265, 266, 285), (258, 259, 278), (266, 267, 286), (259, 260, 279), (267, 268, 287), (260, 261, 280), (253, 254, 273), (268, 269, 288), (286, 287, 307), (279, 280, 300), (272, 273, 293), (287, 288, 308), (280, 281, 301), (273, 274, 294), (288, 289, 309), (281, 282, 302), (274, 275, 295), (282, 283, 303), (275, 276, 296), (283, 284, 304), (276, 277, 297), (284, 285, 305), (277, 278, 298), (285, 286, 306), (278, 279, 299), (272, 292, 291), (305, 306, 325), (298, 299, 318), (306, 307, 326), (299, 300, 319), (292, 293, 312), (307, 308, 327), (300, 301, 320), (293, 294, 313), (308, 309, 328), (301, 302, 321), (294, 295, 314), (302, 303, 322), (295, 296, 315), (303, 304, 323), (296, 297, 316), (304, 305, 324), (297, 298, 317), (315, 316, 336), (323, 324, 344), (316, 317, 337), (324, 325, 345), (317, 318, 338), (311, 331, 330), (325, 326, 346), (318, 319, 339), (311, 312, 332), (326, 327, 347), (319, 320, 340), (312, 313, 333), (327, 328, 348), (320, 321, 341), (313, 314, 334), (321, 322, 342), (314, 315, 335), (322, 323, 343), (341, 342, 361), (334, 335, 354), (342, 343, 362), (335, 336, 355), (343, 344, 363), (336, 337, 356), (344, 345, 364), (337, 338, 357), (345, 346, 365), (338, 339, 358), (331, 332, 351), (346, 347, 366), (339, 340, 359), (332, 333, 352), (347, 348, 367), (340, 341, 360), (333, 334, 353), (351, 352, 372), (366, 367, 387), (359, 360, 380), (352, 353, 373), (360, 361, 381), (353, 354, 374), (361, 362, 382), (354, 355, 375), (362, 363, 383), (355, 356, 376), (363, 364, 384), (356, 357, 377), (350, 370, 369), (364, 365, 385), (357, 358, 378), (350, 351, 371), (365, 366, 386), (358, 359, 379), (377, 378, 397), (370, 371, 390), (385, 386, 405), (378, 379, 398), (371, 372, 391), (386, 387, 406), (379, 380, 399), (372, 373, 392), (380, 381, 400), (373, 374, 393), (381, 382, 401), (374, 375, 394), (382, 383, 402), (375, 376, 395), (383, 384, 403), (376, 377, 396), (384, 385, 404), (398, 399, 419), (391, 392, 412), (399, 400, 420), (392, 393, 413), (400, 401, 421), (393, 394, 414), (401, 402, 422), (394, 395, 415), (402, 403, 423), (395, 396, 416), (389, 409, 408), (403, 404, 424), (396, 397, 417), (389, 390, 410), (404, 405, 425), (397, 398, 418), (390, 391, 411), (405, 406, 426), (424, 425, 444), (417, 418, 437), (410, 411, 430), (425, 426, 445), (418, 419, 438), (411, 412, 431), (426, 427, 446), (419, 420, 439), (412, 413, 432), (420, 421, 440), (413, 414, 433), (421, 422, 441), (414, 415, 434), (422, 423, 442), (415, 416, 435), (423, 424, 443), (416, 417, 436), (409, 410, 429), (428, 448, 447), (442, 443, 463), (435, 436, 456), (428, 429, 449), (443, 444, 464), (436, 437, 457), (429, 430, 450), (444, 445, 465), (437, 438, 458), (430, 431, 451), (438, 439, 459), (431, 432, 452), (439, 440, 460), (432, 433, 453), (440, 441, 461), (433, 434, 454), (441, 442, 462), (434, 435, 455), (453, 454, 473), (461, 462, 481), (454, 455, 474), (462, 463, 482), (455, 456, 475), (448, 449, 468), (463, 464, 483), (456, 457, 476), (449, 450, 469), (464, 465, 484), (457, 458, 477), (450, 451, 470), (465, 466, 485), (458, 459, 478), (451, 452, 471), (459, 460, 479), (452, 453, 472), (460, 461, 480), (478, 479, 499), (471, 472, 492), (479, 480, 500), (472, 473, 493), (480, 481, 501), (473, 474, 494), (467, 487, 486), (481, 482, 502), (474, 475, 495), (467, 468, 488), (482, 483, 503), (475, 476, 496), (468, 469, 489), (483, 484, 504), (476, 477, 497), (469, 470, 490), (477, 478, 498), (470, 471, 491), (489, 490, 509), (497, 498, 517), (490, 491, 510), (498, 499, 518), (491, 492, 511), (499, 500, 519), (492, 493, 512), (500, 501, 520), (493, 494, 513), (501, 502, 521), (494, 495, 514), (487, 488, 507), (502, 503, 522), (495, 496, 515), (488, 489, 508), (503, 504, 523), (496, 497, 516), (514, 515, 535), (507, 508, 528), (522, 523, 543), (515, 516, 536), (508, 509, 529), (516, 517, 537), (509, 510, 530), (517, 518, 538), (510, 511, 531), (518, 519, 539), (511, 512, 532), (519, 520, 540), (512, 513, 533), (506, 526, 525), (520, 521, 541), (513, 514, 534), (506, 507, 527), (521, 522, 542), (540, 541, 560), (533, 534, 553), (526, 527, 546), (541, 542, 561), (534, 535, 554), (527, 528, 547), (542, 543, 562), (535, 536, 555), (528, 529, 548), (536, 537, 556), (529, 530, 549), (537, 538, 557), (530, 531, 550), (538, 539, 558), (531, 532, 551), (539, 540, 559), (532, 533, 552), (558, 559, 579), (551, 552, 572), (545, 565, 564), (559, 560, 580), (552, 553, 573), (545, 546, 566), (560, 561, 581), (553, 554, 574), (546, 547, 567), (561, 562, 582), (554, 555, 575), (547, 548, 568), (555, 556, 576), (548, 549, 569), (556, 557, 577), (549, 550, 570), (557, 558, 578), (550, 551, 571), (569, 570, 589), (577, 578, 597), (570, 571, 590), (578, 579, 598), (571, 572, 591), (579, 580, 599), (572, 573, 592), (565, 566, 585), (580, 581, 600), (573, 574, 593), (566, 567, 586), (581, 582, 601), (574, 575, 594), (567, 568, 587), (582, 583, 602), (575, 576, 595), (568, 569, 588), (576, 577, 596), (584, 585, 605), (599, 600, 620), (592, 593, 613), (585, 586, 606), (600, 601, 621), (593, 594, 614), (586, 587, 607), (594, 595, 615), (587, 588, 608), (595, 596, 616), (588, 589, 609), (596, 597, 617), (589, 590, 610), (597, 598, 618), (590, 591, 611), (584, 604, 603), (598, 599, 619), (591, 592, 612), (610, 611, 630), (618, 619, 638), (611, 612, 631), (604, 605, 624), (619, 620, 639), (612, 613, 632), (605, 606, 625), (620, 621, 640), (613, 614, 633), (606, 607, 626), (614, 615, 634), (607, 608, 627), (615, 616, 635), (608, 609, 628), (616, 617, 636), (609, 610, 629), (617, 618, 637), (583, 563, 544), (232, 212, 368), (524, 505, 446), (446, 427, 407), (349, 329, 290), (212, 193, 173), (173, 154, 134), (250, 270, 249), (134, 95, 56), (623, 20, 19), (624, 20, 623), (37, 622, 602), (172, 192, 171), (602, 622, 601), (622, 641, 621), (56, 95, 76), (95, 115, 94), (115, 134, 114), (134, 154, 133), (154, 173, 153), (173, 193, 172), (193, 212, 192), (212, 232, 211), (232, 251, 231), (251, 290, 271), (290, 329, 310), (329, 349, 328), (349, 368, 348), (446, 466, 485), (388, 368, 56), (407, 427, 406), (524, 544, 523), (544, 563, 543), (563, 583, 562), (524, 602, 544), (602, 583, 544), (290, 251, 368), (251, 232, 368), (134, 115, 95), (602, 56, 37), (37, 641, 622), (95, 75, 76), (76, 55, 56), (290, 270, 271), (271, 250, 251), (329, 309, 310), (310, 289, 290), (349, 290, 368), (505, 524, 485), (524, 446, 485), (446, 445, 466), (485, 484, 505), (368, 212, 173), (173, 134, 368), (134, 56, 368), (56, 602, 524), (524, 504, 505), (505, 446, 407), (407, 387, 388), (388, 367, 368), (56, 524, 505), (505, 407, 56), (407, 388, 56)])
me_circle_005.polygons.foreach_set('use_smooth', [True] * 1184)
me_circle_005.materials.append(mat_egg)
me_circle_005.use_remesh_fix_poles = True
me_circle_005.use_remesh_preserve_attributes = False
me_circle_005.use_mirror_vertex_groups = False
me_circle_005.update()
me_circle_004 = bpy.data.meshes.new('Circle.004')
me_circle_004.from_pydata([(-1.861, -0.003045, 0.432), (-1.893, -0.003169, 0.2331), (-1.915, -0.003283, 0.04984), (-1.926, -0.003396, -0.1322), (-1.931, -0.003486, -0.2772), (-1.926, -0.003608, -0.4724), (-1.912, -0.003713, -0.6413), (-1.895, -0.00379, -0.7647), (-1.872, -0.003869, -0.8917), (-1.839, -0.003965, -1.047), (-1.79, -0.004061, -1.201), (-1.73, -0.004158, -1.356), (-1.641, -0.004275, -1.544), (-1.582, -0.004336, -1.644), (-1.49, -0.004421, -1.78), (-1.423, -0.004476, -1.869), (-1.366, -0.00452, -1.939), (-1.298, -0.004564, -2.01), (-1.21, -0.004617, -2.095), (-1.109, -0.00467, -2.181), (-0.9858, -0.004722, -2.264), (-0.9116, -0.004751, -2.311), (-0.8385, -0.004776, -2.351), (-0.7606, -0.004799, -2.388), (-0.6696, -0.004824, -2.427), (-0.5678, -0.004848, -2.466), (-0.4396, -0.004873, -2.506), (-0.3534, -0.004885, -2.526), (-0.2527, -0.004896, -2.543), (-0.114, -0.004903, -2.554), (-1.835, -0.00297, 0.5529), (-1.78, -0.002837, 0.7674), (-1.742, -0.002756, 0.8979), (-1.695, -0.002671, 1.034), (-1.826, 0.3602, 0.432), (-1.857, 0.3661, 0.2331), (-1.879, 0.3704, 0.04984), (-1.89, 0.3724, -0.1322), (-1.895, 0.3733, -0.2772), (-1.89, 0.3722, -0.4724), (-1.876, 0.3693, -0.6413), (-1.859, 0.366, -0.7647), (-1.837, 0.3615, -0.8917), (-1.804, 0.3548, -1.047), (-1.756, 0.3451, -1.201), (-1.697, 0.3334, -1.356), (-1.61, 0.316, -1.544), (-1.553, 0.3044, -1.644), (-1.462, 0.2864, -1.78), (-1.397, 0.2732, -1.869), (-1.34, 0.262, -1.939), (-1.274, 0.2488, -2.01), (-1.187, 0.2315, -2.095), (-1.089, 0.2118, -2.181), (-0.9678, 0.1877, -2.264), (-0.895, 0.1732, -2.311), (-0.8233, 0.1589, -2.351), (-0.747, 0.1437, -2.388), (-0.6577, 0.1259, -2.427), (-0.5578, 0.106, -2.466), (-0.4321, 0.08098, -2.506), (-0.3475, 0.06415, -2.526), (-0.2488, 0.04451, -2.543), (-0.1128, 0.01743, -2.554), (-1.8, 0.3551, 0.5529), (-1.746, 0.3445, 0.7674), (-1.709, 0.3371, 0.8979), (-1.663, 0.328, 1.034), (-1.577, 0.4571, 1.176), (-1.721, 0.7095, 0.432), (-1.75, 0.7213, 0.2331), (-1.771, 0.7299, 0.04984), (-1.781, 0.734, -0.1322), (-1.785, 0.7357, -0.2772), (-1.781, 0.7338, -0.4724), (-1.768, 0.7282, -0.6413), (-1.752, 0.7217, -0.7647), (-1.731, 0.7129, -0.8917), (-1.7, 0.7, -1.047), (-1.655, 0.6811, -1.201), (-1.6, 0.6581, -1.356), (-1.518, 0.6241, -1.544), (-1.464, 0.6015, -1.644), (-1.378, 0.5662, -1.78), (-1.316, 0.5404, -1.869), (-1.263, 0.5184, -1.939), (-1.201, 0.4927, -2.01), (-1.119, 0.4587, -2.095), (-1.027, 0.4202, -2.181), (-0.9126, 0.3729, -2.264), (-0.844, 0.3444, -2.311), (-0.7765, 0.3165, -2.351), (-0.7046, 0.2866, -2.388), (-0.6205, 0.2518, -2.427), (-0.5264, 0.2128, -2.466), (-0.408, 0.1637, -2.506), (-0.3283, 0.1307, -2.526), (-0.2354, 0.0922, -2.543), (-0.1072, 0.03909, -2.554), (-1.697, 0.6995, 0.5529), (-1.646, 0.6786, 0.7674), (-1.61, 0.664, 0.8979), (-1.567, 0.6462, 1.034), (-1.458, 0.756, 1.176), (-1.467, 0.6051, 1.314), (-1.549, 1.032, 0.432), (-1.575, 1.049, 0.2331), (-1.594, 1.061, 0.04984), (-1.603, 1.067, -0.1322), (-1.607, 1.07, -0.2772), (-1.604, 1.067, -0.4724), (-1.592, 1.059, -0.6413), (-1.578, 1.05, -0.7647), (-1.559, 1.037, -0.8917), (-1.531, 1.018, -1.047), (-1.49, 0.9909, -1.201), (-1.44, 0.9575, -1.356), (-1.367, 0.9082, -1.544), (-1.318, 0.8755, -1.644), (-1.241, 0.8242, -1.78), (-1.186, 0.7869, -1.869), (-1.138, 0.7549, -1.939), (-1.082, 0.7176, -2.01), (-1.008, 0.6683, -2.095), (-0.9249, 0.6124, -2.181), (-0.8223, 0.5438, -2.264), (-0.7606, 0.5025, -2.311), (-0.6998, 0.4619, -2.351), (-0.6351, 0.4186, -2.388), (-0.5594, 0.368, -2.427), (-0.4748, 0.3114, -2.466), (-0.3682, 0.2402, -2.506), (-0.2965, 0.1923, -2.526), (-0.2129, 0.1363, -2.543), (-0.09751, 0.05926, -2.554), (-1.527, 1.017, 0.5529), (-1.482, 0.9866, 0.7674), (-1.45, 0.9653, 0.8979), (-1.411, 0.9394, 1.034), (-1.282, 1.026, 1.176), (-1.318, 1.314, 0.432), (-1.341, 1.336, 0.2331), (-1.357, 1.352, 0.04984), (-1.364, 1.36, -0.1322), (-1.368, 1.363, -0.2772), (-1.365, 1.359, -0.4724), (-1.354, 1.349, -0.6413), (-1.343, 1.337, -0.7647), (-1.327, 1.321, -0.8917), (-1.303, 1.297, -1.047), (-1.268, 1.263, -1.201), (-1.226, 1.22, -1.356), (-1.163, 1.157, -1.544), (-1.122, 1.116, -1.644), (-1.057, 1.051, -1.78), (-1.009, 1.003, -1.869), (-0.9688, 0.9624, -1.939), (-0.9214, 0.9149, -2.01), (-0.8587, 0.8522, -2.095), (-0.7876, 0.781, -2.181), (-0.7004, 0.6937, -2.264), (-0.6479, 0.6412, -2.311), (-0.5963, 0.5895, -2.351), (-0.5412, 0.5345, -2.388), (-0.4769, 0.4701, -2.427), (-0.4049, 0.3981, -2.466), (-0.3143, 0.3074, -2.506), (-0.2533, 0.2464, -2.526), (-0.1822, 0.1753, -2.543), (-0.08407, 0.07714, -2.554), (-1.3, 1.296, 0.5529), (-1.261, 1.257, 0.7674), (-1.233, 1.23, 0.8979), (-1.2, 1.197, 1.034), (-1.058, 1.256, 1.176), (-1.124, 1.121, 1.314), (-1.037, 1.546, 0.432), (-1.054, 1.572, 0.2331), (-1.067, 1.591, 0.04984), (-1.073, 1.6, -0.1322), (-1.076, 1.604, -0.2772), (-1.073, 1.6, -0.4724), (-1.065, 1.588, -0.6413), (-1.056, 1.574, -0.7647), (-1.043, 1.555, -0.8917), (-1.025, 1.527, -1.047), (-0.9976, 1.486, -1.201), (-0.9644, 1.436, -1.356), (-0.9153, 1.362, -1.544), (-0.8827, 1.313, -1.644), (-0.8315, 1.237, -1.78), (-0.7943, 1.181, -1.869), (-0.7624, 1.133, -1.939), (-0.7252, 1.077, -2.01), (-0.676, 1.003, -2.095), (-0.6201, 0.9197, -2.181), (-0.5516, 0.8171, -2.264), (-0.5104, 0.7553, -2.311), (-0.4698, 0.6945, -2.351), (-0.4266, 0.6298, -2.388), (-0.376, 0.5541, -2.427), (-0.3195, 0.4694, -2.466), (-0.2483, 0.3628, -2.506), (-0.2004, 0.2911, -2.526), (-0.1445, 0.2074, -2.543), (-0.06741, 0.09206, -2.554), (-1.022, 1.524, 0.5529), (-0.9913, 1.478, 0.7674), (-0.9699, 1.447, 0.8979), (-0.9439, 1.408, 1.034), (-0.7922, 1.439, 1.176), (-0.7152, 1.719, 0.432), (-0.7272, 1.747, 0.2331), (-0.736, 1.768, 0.04984), (-0.7402, 1.778, -0.1322), (-0.7422, 1.783, -0.2772), (-0.7404, 1.778, -0.4724), (-0.735, 1.765, -0.6413), (-0.7287, 1.749, -0.7647), (-0.72, 1.728, -0.8917), (-0.7073, 1.697, -1.047), (-0.6886, 1.652, -1.201), (-0.6658, 1.596, -1.356), (-0.6319, 1.514, -1.544), (-0.6095, 1.46, -1.644), (-0.5743, 1.375, -1.78), (-0.5487, 1.313, -1.869), (-0.5267, 1.26, -1.939), (-0.5011, 1.198, -2.01), (-0.4672, 1.116, -2.095), (-0.4288, 1.023, -2.181), (-0.3816, 0.909, -2.264), (-0.3532, 0.8404, -2.311), (-0.3253, 0.7728, -2.351), (-0.2955, 0.7009, -2.388), (-0.2607, 0.6168, -2.427), (-0.2218, 0.5227, -2.466), (-0.1727, 0.4043, -2.506), (-0.1397, 0.3246, -2.526), (-0.1012, 0.2316, -2.543), (-0.04815, 0.1034, -2.554), (-0.705, 1.694, 0.5529), (-0.6838, 1.643, 0.7674), (-0.6691, 1.608, 0.8979), (-0.6511, 1.565, 1.034), (-0.4963, 1.565, 1.176), (-0.6097, 1.465, 1.314), (-0.3661, 1.825, 0.432), (-0.3723, 1.856, 0.2331), (-0.3769, 1.878, 0.04984), (-0.3791, 1.888, -0.1322), (-0.3801, 1.893, -0.2772), (-0.3793, 1.888, -0.4724), (-0.3766, 1.874, -0.6413), (-0.3734, 1.858, -0.7647), (-0.369, 1.836, -0.8917), (-0.3626, 1.803, -1.047), (-0.3531, 1.754, -1.201), (-0.3415, 1.696, -1.356), (-0.3243, 1.609, -1.544), (-0.313, 1.551, -1.644), (-0.295, 1.461, -1.78), (-0.282, 1.395, -1.869), (-0.2708, 1.338, -1.939), (-0.2578, 1.273, -2.01), (-0.2406, 1.186, -2.095), (-0.221, 1.087, -2.181), (-0.197, 0.966, -2.264), (-0.1825, 0.8931, -2.311), (-0.1683, 0.8214, -2.351), (-0.1531, 0.7451, -2.388), (-0.1354, 0.6558, -2.427), (-0.1155, 0.5559, -2.466), (-0.09054, 0.4302, -2.506), (-0.07373, 0.3456, -2.526), (-0.05411, 0.2469, -2.543), (-0.02705, 0.1108, -2.554), (-0.3609, 1.799, 0.5529), (-0.35, 1.745, 0.7674), (-0.3425, 1.708, 0.8979), (-0.3333, 1.662, 1.034), (-0.1814, 1.632, 1.176), (-0.003044, 1.861, 0.432), (-0.003168, 1.893, 0.2331), (-0.003282, 1.915, 0.04984), (-0.003395, 1.926, -0.1322), (-0.003485, 1.931, -0.2772), (-0.003606, 1.926, -0.4724), (-0.003712, 1.912, -0.6413), (-0.003788, 1.895, -0.7647), (-0.003867, 1.872, -0.8917), (-0.003964, 1.839, -1.047), (-0.00406, 1.79, -1.201), (-0.004156, 1.73, -1.356), (-0.004273, 1.641, -1.544), (-0.004335, 1.582, -1.644), (-0.00442, 1.49, -1.78), (-0.004476, 1.423, -1.869), (-0.004519, 1.366, -1.939), (-0.004564, 1.298, -2.01), (-0.004616, 1.21, -2.095), (-0.00467, 1.109, -2.181), (-0.004722, 0.9858, -2.264), (-0.004751, 0.9116, -2.311), (-0.004775, 0.8385, -2.351), (-0.004798, 0.7606, -2.388), (-0.004823, 0.6696, -2.427), (-0.004847, 0.5678, -2.466), (-0.004872, 0.4396, -2.506), (-0.004884, 0.3534, -2.526), (-0.004896, 0.2527, -2.543), (-0.004903, 0.114, -2.554), (-0.002969, 1.835, 0.5529), (-0.002836, 1.78, 0.7674), (-0.002754, 1.742, 0.8979), (-0.00267, 1.695, 1.034), (0.1406, 1.636, 1.176), (-0.002496, 1.587, 1.314), (0.3602, 1.826, 0.432), (0.3661, 1.857, 0.2331), (0.3704, 1.879, 0.04984), (0.3724, 1.89, -0.1322), (0.3733, 1.895, -0.2772), (0.3722, 1.89, -0.4724), (0.3693, 1.876, -0.6413), (0.366, 1.859, -0.7647), (0.3615, 1.837, -0.8917), (0.3548, 1.804, -1.047), (0.3451, 1.756, -1.201), (0.3334, 1.697, -1.356), (0.316, 1.61, -1.544), (0.3044, 1.553, -1.644), (0.2864, 1.462, -1.78), (0.2732, 1.397, -1.869), (0.262, 1.34, -1.939), (0.2488, 1.274, -2.01), (0.2315, 1.187, -2.095), (0.2118, 1.089, -2.181), (0.1877, 0.9678, -2.264), (0.1732, 0.895, -2.311), (0.1589, 0.8233, -2.351), (0.1437, 0.747, -2.388), (0.1259, 0.6577, -2.427), (0.106, 0.5578, -2.466), (0.08098, 0.4321, -2.506), (0.06415, 0.3475, -2.526), (0.04451, 0.2488, -2.543), (0.01743, 0.1128, -2.554), (0.3551, 1.8, 0.5529), (0.3445, 1.746, 0.7674), (0.3371, 1.709, 0.8979), (0.3281, 1.663, 1.034), (0.4571, 1.577, 1.176), (0.004309, 0.02982, 2.768), (0.7095, 1.721, 0.432), (0.7213, 1.75, 0.2331), (0.7299, 1.771, 0.04984), (0.734, 1.781, -0.1322), (0.7357, 1.785, -0.2772), (0.7338, 1.781, -0.4724), (0.7282, 1.768, -0.6413), (0.7217, 1.752, -0.7647), (0.7129, 1.731, -0.8917), (0.7, 1.7, -1.047), (0.6811, 1.655, -1.201), (0.6581, 1.6, -1.356), (0.6241, 1.518, -1.544), (0.6015, 1.464, -1.644), (0.5662, 1.378, -1.78), (0.5404, 1.316, -1.869), (0.5184, 1.263, -1.939), (0.4927, 1.201, -2.01), (0.4587, 1.119, -2.095), (0.4202, 1.027, -2.181), (0.3729, 0.9126, -2.264), (0.3444, 0.844, -2.311), (0.3165, 0.7765, -2.351), (0.2866, 0.7046, -2.388), (0.2518, 0.6205, -2.427), (0.2128, 0.5264, -2.466), (0.1637, 0.408, -2.506), (0.1307, 0.3283, -2.526), (0.0922, 0.2354, -2.543), (0.03909, 0.1072, -2.554), (0.6995, 1.697, 0.5529), (0.6786, 1.646, 0.7674), (0.664, 1.61, 0.8979), (0.6462, 1.567, 1.034), (0.756, 1.458, 1.176), (0.6051, 1.467, 1.314), (1.032, 1.549, 0.432), (1.049, 1.575, 0.2331), (1.061, 1.594, 0.04984), (1.067, 1.603, -0.1322), (1.07, 1.607, -0.2772), (1.067, 1.604, -0.4724), (1.059, 1.592, -0.6413), (1.05, 1.578, -0.7647), (1.037, 1.559, -0.8917), (1.018, 1.531, -1.047), (0.9909, 1.49, -1.201), (0.9575, 1.44, -1.356), (0.9082, 1.367, -1.544), (0.8755, 1.318, -1.644), (0.8242, 1.241, -1.78), (0.7869, 1.186, -1.869), (0.7549, 1.138, -1.939), (0.7176, 1.082, -2.01), (0.6683, 1.008, -2.095), (0.6124, 0.9249, -2.181), (0.5438, 0.8223, -2.264), (0.5025, 0.7606, -2.311), (0.4619, 0.6998, -2.351), (0.4186, 0.6351, -2.388), (0.368, 0.5594, -2.427), (0.3114, 0.4748, -2.466), (0.2402, 0.3682, -2.506), (0.1923, 0.2965, -2.526), (0.1363, 0.2129, -2.543), (0.05926, 0.09751, -2.554), (1.017, 1.527, 0.5529), (0.9866, 1.482, 0.7674), (0.9653, 1.45, 0.8979), (0.9394, 1.411, 1.034), (1.026, 1.282, 1.176), (1.314, 1.318, 0.432), (1.336, 1.341, 0.2331), (1.352, 1.357, 0.04984), (1.36, 1.364, -0.1322), (1.363, 1.368, -0.2772), (1.359, 1.365, -0.4724), (1.349, 1.354, -0.6413), (1.337, 1.343, -0.7647), (1.321, 1.327, -0.8917), (1.297, 1.303, -1.047), (1.263, 1.268, -1.201), (1.22, 1.226, -1.356), (1.157, 1.163, -1.544), (1.116, 1.122, -1.644), (1.051, 1.057, -1.78), (1.003, 1.009, -1.869), (0.9624, 0.9688, -1.939), (0.9149, 0.9214, -2.01), (0.8522, 0.8587, -2.095), (0.781, 0.7876, -2.181), (0.6937, 0.7004, -2.264), (0.6412, 0.6479, -2.311), (0.5895, 0.5963, -2.351), (0.5345, 0.5412, -2.388), (0.4701, 0.4769, -2.427), (0.3981, 0.4049, -2.466), (0.3074, 0.3143, -2.506), (0.2464, 0.2533, -2.526), (0.1753, 0.1822, -2.543), (0.07714, 0.08407, -2.554), (1.296, 1.3, 0.5529), (1.257, 1.261, 0.7674), (1.23, 1.233, 0.8979), (1.197, 1.2, 1.034), (1.256, 1.058, 1.176), (1.121, 1.124, 1.314), (1.546, 1.037, 0.432), (1.572, 1.054, 0.2331), (1.591, 1.067, 0.04984), (1.6, 1.073, -0.1322), (1.604, 1.076, -0.2772), (1.6, 1.073, -0.4724), (1.588, 1.065, -0.6413), (1.574, 1.056, -0.7647), (1.555, 1.043, -0.8917), (1.527, 1.025, -1.047), (1.486, 0.9976, -1.201), (1.436, 0.9644, -1.356), (1.362, 0.9153, -1.544), (1.313, 0.8827, -1.644), (1.237, 0.8315, -1.78), (1.181, 0.7943, -1.869), (1.133, 0.7624, -1.939), (1.077, 0.7252, -2.01), (1.003, 0.676, -2.095), (0.9197, 0.6201, -2.181), (0.8171, 0.5516, -2.264), (0.7553, 0.5104, -2.311), (0.6945, 0.4698, -2.351), (0.6298, 0.4266, -2.388), (0.5541, 0.376, -2.427), (0.4694, 0.3195, -2.466), (0.3628, 0.2483, -2.506), (0.2911, 0.2004, -2.526), (0.2074, 0.1445, -2.543), (0.09206, 0.06741, -2.554), (1.524, 1.022, 0.5529), (1.478, 0.9913, 0.7674), (1.447, 0.9699, 0.8979), (1.408, 0.9439, 1.034), (1.439, 0.7922, 1.176), (1.719, 0.7152, 0.432), (1.747, 0.7272, 0.2331), (1.768, 0.736, 0.04984), (1.778, 0.7402, -0.1322), (1.783, 0.7422, -0.2772), (1.778, 0.7404, -0.4724), (1.765, 0.735, -0.6413), (1.749, 0.7287, -0.7647), (1.728, 0.72, -0.8917), (1.697, 0.7073, -1.047), (1.652, 0.6886, -1.201), (1.596, 0.6658, -1.356), (1.514, 0.6319, -1.544), (1.46, 0.6095, -1.644), (1.375, 0.5743, -1.78), (1.313, 0.5487, -1.869), (1.26, 0.5267, -1.939), (1.198, 0.5011, -2.01), (1.116, 0.4672, -2.095), (1.023, 0.4288, -2.181), (0.909, 0.3816, -2.264), (0.8404, 0.3532, -2.311), (0.7728, 0.3253, -2.351), (0.7009, 0.2955, -2.388), (0.6168, 0.2607, -2.427), (0.5227, 0.2218, -2.466), (0.4043, 0.1727, -2.506), (0.3246, 0.1397, -2.526), (0.2316, 0.1012, -2.543), (0.1034, 0.04815, -2.554), (1.694, 0.705, 0.5529), (1.643, 0.6838, 0.7674), (1.608, 0.6691, 0.8979), (1.565, 0.6511, 1.034), (1.565, 0.4963, 1.176), (1.465, 0.6097, 1.314), (0.08483, 0.03686, 2.761), (1.825, 0.3661, 0.432), (1.856, 0.3723, 0.2331), (1.878, 0.3769, 0.04984), (1.888, 0.3791, -0.1322), (1.893, 0.3801, -0.2772), (1.888, 0.3793, -0.4724), (1.874, 0.3766, -0.6413), (1.858, 0.3734, -0.7647), (1.836, 0.369, -0.8917), (1.803, 0.3626, -1.047), (1.754, 0.3531, -1.201), (1.696, 0.3415, -1.356), (1.609, 0.3243, -1.544), (1.551, 0.313, -1.644), (1.461, 0.295, -1.78), (1.395, 0.282, -1.869), (1.338, 0.2708, -1.939), (1.273, 0.2578, -2.01), (1.186, 0.2406, -2.095), (1.087, 0.221, -2.181), (0.966, 0.197, -2.264), (0.8931, 0.1825, -2.311), (0.8214, 0.1683, -2.351), (0.7451, 0.1531, -2.388), (0.6558, 0.1354, -2.427), (0.5559, 0.1155, -2.466), (0.4302, 0.09054, -2.506), (0.3456, 0.07373, -2.526), (0.2469, 0.05411, -2.543), (0.1108, 0.02705, -2.554), (1.799, 0.3609, 0.5529), (1.745, 0.35, 0.7674), (1.708, 0.3425, 0.8979), (1.662, 0.3333, 1.034), (1.632, 0.1814, 1.176), (1.861, 0.003043, 0.432), (1.893, 0.003166, 0.2331), (1.915, 0.003281, 0.04984), (1.926, 0.003394, -0.1322), (1.931, 0.003484, -0.2772), (1.926, 0.003605, -0.4724), (1.912, 0.00371, -0.6413), (1.895, 0.003787, -0.7647), (1.872, 0.003866, -0.8917), (1.839, 0.003963, -1.047), (1.79, 0.004058, -1.201), (1.73, 0.004155, -1.356), (1.641, 0.004272, -1.544), (1.582, 0.004334, -1.644), (1.49, 0.004419, -1.78), (1.423, 0.004475, -1.869), (1.366, 0.004518, -1.939), (1.298, 0.004563, -2.01), (1.21, 0.004616, -2.095), (1.109, 0.004669, -2.181), (0.9858, 0.004721, -2.264), (0.9116, 0.00475, -2.311), (0.8385, 0.004775, -2.351), (0.7606, 0.004798, -2.388), (0.6696, 0.004823, -2.427), (0.5678, 0.004847, -2.466), (0.4396, 0.004872, -2.506), (0.3534, 0.004884, -2.526), (0.2527, 0.004896, -2.543), (0.114, 0.004902, -2.554), (1.835, 0.002968, 0.5529), (1.78, 0.002834, 0.7674), (1.742, 0.002753, 0.8979), (1.695, 0.002669, 1.034), (1.636, -0.1406, 1.176), (1.587, 0.002495, 1.314), (1.826, -0.3602, 0.432), (1.857, -0.3661, 0.2331), (1.879, -0.3704, 0.04984), (1.89, -0.3724, -0.1322), (1.895, -0.3733, -0.2772), (1.89, -0.3722, -0.4724), (1.876, -0.3693, -0.6413), (1.859, -0.366, -0.7647), (1.837, -0.3615, -0.8917), (1.804, -0.3548, -1.047), (1.756, -0.3451, -1.201), (1.697, -0.3334, -1.356), (1.61, -0.316, -1.544), (1.553, -0.3045, -1.644), (1.462, -0.2864, -1.78), (1.397, -0.2732, -1.869), (1.34, -0.262, -1.939), (1.274, -0.2488, -2.01), (1.187, -0.2315, -2.095), (1.089, -0.2118, -2.181), (0.9678, -0.1877, -2.264), (0.895, -0.1732, -2.311), (0.8233, -0.1589, -2.351), (0.747, -0.1437, -2.388), (0.6577, -0.1259, -2.427), (0.5578, -0.106, -2.466), (0.4321, -0.08098, -2.506), (0.3475, -0.06415, -2.526), (0.2488, -0.04451, -2.543), (0.1128, -0.01743, -2.554), (1.8, -0.3551, 0.5529), (1.746, -0.3445, 0.7674), (1.709, -0.3371, 0.8979), (1.663, -0.3281, 1.034), (1.577, -0.4571, 1.176), (0.09101, -0.01648, 2.761), (1.721, -0.7095, 0.432), (1.75, -0.7213, 0.2331), (1.771, -0.7299, 0.04984), (1.781, -0.734, -0.1322), (1.785, -0.7357, -0.2772), (1.781, -0.7338, -0.4724), (1.768, -0.7282, -0.6413), (1.752, -0.7217, -0.7647), (1.731, -0.7129, -0.8917), (1.7, -0.7, -1.047), (1.655, -0.6811, -1.201), (1.6, -0.6581, -1.356), (1.518, -0.6241, -1.544), (1.464, -0.6015, -1.644), (1.378, -0.5662, -1.78), (1.316, -0.5404, -1.869), (1.263, -0.5184, -1.939), (1.201, -0.4927, -2.01), (1.119, -0.4587, -2.095), (1.027, -0.4202, -2.181), (0.9126, -0.3729, -2.264), (0.844, -0.3445, -2.311), (0.7765, -0.3165, -2.351), (0.7046, -0.2866, -2.388), (0.6205, -0.2518, -2.427), (0.5264, -0.2128, -2.466), (0.408, -0.1637, -2.506), (0.3283, -0.1307, -2.526), (0.2354, -0.0922, -2.543), (0.1072, -0.03909, -2.554), (1.697, -0.6995, 0.5529), (1.646, -0.6786, 0.7674), (1.61, -0.664, 0.8979), (1.567, -0.6462, 1.034), (1.458, -0.756, 1.176), (1.467, -0.6051, 1.314), (1.549, -1.032, 0.432), (1.575, -1.049, 0.2331), (1.594, -1.061, 0.04984), (1.603, -1.067, -0.1322), (1.607, -1.07, -0.2772), (1.604, -1.067, -0.4724), (1.592, -1.059, -0.6413), (1.578, -1.05, -0.7647), (1.559, -1.037, -0.8917), (1.531, -1.018, -1.047), (1.49, -0.9909, -1.201), (1.44, -0.9575, -1.356), (1.367, -0.9082, -1.544), (1.318, -0.8755, -1.644), (1.241, -0.8242, -1.78), (1.186, -0.7869, -1.869), (1.138, -0.7549, -1.939), (1.082, -0.7176, -2.01), (1.008, -0.6683, -2.095), (0.9249, -0.6124, -2.181), (0.8223, -0.5438, -2.264), (0.7606, -0.5025, -2.311), (0.6998, -0.4619, -2.351), (0.6351, -0.4186, -2.388), (0.5594, -0.368, -2.427), (0.4748, -0.3114, -2.466), (0.3682, -0.2402, -2.506), (0.2965, -0.1923, -2.526), (0.2129, -0.1363, -2.543), (0.09751, -0.05926, -2.554), (1.527, -1.017, 0.5529), (1.482, -0.9866, 0.7674), (1.45, -0.9653, 0.8979), (1.411, -0.9394, 1.034), (1.282, -1.026, 1.176), (1.318, -1.314, 0.432), (1.341, -1.336, 0.2331), (1.357, -1.352, 0.04984), (1.364, -1.36, -0.1322), (1.368, -1.363, -0.2772), (1.365, -1.359, -0.4724), (1.354, -1.349, -0.6413), (1.343, -1.337, -0.7647), (1.327, -1.321, -0.8917), (1.303, -1.297, -1.047), (1.268, -1.263, -1.201), (1.226, -1.22, -1.356), (1.163, -1.157, -1.544), (1.122, -1.116, -1.644), (1.057, -1.051, -1.78), (1.009, -1.003, -1.869), (0.9688, -0.9624, -1.939), (0.9214, -0.9149, -2.01), (0.8587, -0.8522, -2.095), (0.7876, -0.781, -2.181), (0.7004, -0.6937, -2.264), (0.6479, -0.6412, -2.311), (0.5963, -0.5895, -2.351), (0.5412, -0.5345, -2.388), (0.4769, -0.4701, -2.427), (0.4049, -0.3981, -2.466), (0.3143, -0.3074, -2.506), (0.2533, -0.2464, -2.526), (0.1822, -0.1753, -2.543), (0.08407, -0.07714, -2.554), (1.3, -1.296, 0.5529), (1.261, -1.257, 0.7674), (1.233, -1.23, 0.8979), (1.2, -1.197, 1.034), (1.058, -1.256, 1.176), (1.124, -1.121, 1.314), (1.037, -1.546, 0.432), (1.054, -1.572, 0.2331), (1.067, -1.591, 0.04984), (1.073, -1.6, -0.1322), (1.076, -1.604, -0.2772), (1.073, -1.6, -0.4724), (1.065, -1.588, -0.6413), (1.056, -1.574, -0.7647), (1.043, -1.555, -0.8917), (1.025, -1.527, -1.047), (0.9976, -1.486, -1.201), (0.9644, -1.436, -1.356), (0.9153, -1.362, -1.544), (0.8827, -1.313, -1.644), (0.8315, -1.237, -1.78), (0.7943, -1.181, -1.869), (0.7624, -1.133, -1.939), (0.7252, -1.077, -2.01), (0.676, -1.003, -2.095), (0.6201, -0.9197, -2.181), (0.5516, -0.8171, -2.264), (0.5104, -0.7553, -2.311), (0.4698, -0.6945, -2.351), (0.4266, -0.6298, -2.388), (0.376, -0.5541, -2.427), (0.3195, -0.4694, -2.466), (0.2483, -0.3628, -2.506), (0.2004, -0.2911, -2.526), (0.1445, -0.2074, -2.543), (0.06741, -0.09206, -2.554), (1.022, -1.524, 0.5529), (0.9913, -1.478, 0.7674), (0.9699, -1.447, 0.8979), (0.9439, -1.408, 1.034), (0.7922, -1.439, 1.176), (0.7152, -1.719, 0.432), (0.7272, -1.747, 0.2331), (0.736, -1.768, 0.04984), (0.7402, -1.778, -0.1322), (0.7422, -1.783, -0.2772), (0.7404, -1.778, -0.4724), (0.735, -1.765, -0.6413), (0.7287, -1.749, -0.7647), (0.72, -1.728, -0.8917), (0.7073, -1.697, -1.047), (0.6886, -1.652, -1.201), (0.6658, -1.596, -1.356), (0.6319, -1.514, -1.544), (0.6095, -1.46, -1.644), (0.5743, -1.375, -1.78), (0.5487, -1.313, -1.869), (0.5267, -1.26, -1.939), (0.5011, -1.198, -2.01), (0.4672, -1.116, -2.095), (0.4288, -1.023, -2.181), (0.3816, -0.909, -2.264), (0.3532, -0.8404, -2.311), (0.3253, -0.7728, -2.351), (0.2955, -0.7009, -2.388), (0.2607, -0.6168, -2.427), (0.2218, -0.5227, -2.466), (0.1727, -0.4043, -2.506), (0.1397, -0.3246, -2.526), (0.1012, -0.2316, -2.543), (0.04815, -0.1034, -2.554), (0.705, -1.694, 0.5529), (0.6838, -1.643, 0.7674), (0.669, -1.608, 0.8979), (0.6511, -1.565, 1.034), (0.4963, -1.565, 1.176), (0.6097, -1.465, 1.314), (0.3661, -1.825, 0.432), (0.3723, -1.856, 0.2331), (0.3769, -1.878, 0.04984), (0.3791, -1.888, -0.1322), (0.3801, -1.893, -0.2772), (0.3793, -1.888, -0.4724), (0.3766, -1.874, -0.6413), (0.3734, -1.858, -0.7647), (0.369, -1.836, -0.8917), (0.3626, -1.803, -1.047), (0.3531, -1.754, -1.201), (0.3415, -1.696, -1.356), (0.3243, -1.609, -1.544), (0.313, -1.551, -1.644), (0.295, -1.461, -1.78), (0.282, -1.395, -1.869), (0.2708, -1.338, -1.939), (0.2578, -1.273, -2.01), (0.2406, -1.186, -2.095), (0.221, -1.087, -2.181), (0.197, -0.966, -2.264), (0.1825, -0.8931, -2.311), (0.1683, -0.8214, -2.351), (0.1531, -0.7451, -2.388), (0.1354, -0.6558, -2.427), (0.1155, -0.5559, -2.466), (0.09054, -0.4302, -2.506), (0.07373, -0.3456, -2.526), (0.05411, -0.2469, -2.543), (0.02705, -0.1108, -2.554), (0.3609, -1.799, 0.5529), (0.35, -1.745, 0.7674), (0.3425, -1.708, 0.8979), (0.3333, -1.662, 1.034), (0.1814, -1.632, 1.176), (0.003041, -1.861, 0.432), (0.003165, -1.893, 0.2331), (0.00328, -1.915, 0.04984), (0.003392, -1.926, -0.1322), (0.003482, -1.931, -0.2772), (0.003604, -1.926, -0.4724), (0.003709, -1.912, -0.6413), (0.003786, -1.895, -0.7647), (0.003865, -1.872, -0.8917), (0.003962, -1.839, -1.047), (0.004057, -1.79, -1.201), (0.004154, -1.73, -1.356), (0.004271, -1.641, -1.544), (0.004333, -1.582, -1.644), (0.004418, -1.49, -1.78), (0.004474, -1.423, -1.869), (0.004517, -1.366, -1.939), (0.004562, -1.298, -2.01), (0.004615, -1.21, -2.095), (0.004668, -1.109, -2.181), (0.00472, -0.9858, -2.264), (0.00475, -0.9116, -2.311), (0.004774, -0.8385, -2.351), (0.004798, -0.7606, -2.388), (0.004822, -0.6696, -2.427), (0.004846, -0.5678, -2.466), (0.004872, -0.4396, -2.506), (0.004884, -0.3534, -2.526), (0.004896, -0.2527, -2.543), (0.004902, -0.114, -2.554), (0.002967, -1.835, 0.5529), (0.002833, -1.78, 0.7674), (0.002752, -1.742, 0.8979), (0.002668, -1.695, 1.034), (-0.1406, -1.636, 1.176), (0.002494, -1.587, 1.314), (0.001596, -0.09248, 2.761), (-0.3602, -1.826, 0.432), (-0.3661, -1.857, 0.2331), (-0.3705, -1.879, 0.04984), (-0.3724, -1.89, -0.1322), (-0.3733, -1.895, -0.2772), (-0.3722, -1.89, -0.4724), (-0.3693, -1.876, -0.6413), (-0.366, -1.859, -0.7647), (-0.3615, -1.837, -0.8917), (-0.3548, -1.804, -1.047), (-0.3452, -1.756, -1.201), (-0.3334, -1.697, -1.356), (-0.316, -1.61, -1.544), (-0.3045, -1.553, -1.644), (-0.2864, -1.462, -1.78), (-0.2732, -1.397, -1.869), (-0.262, -1.34, -1.939), (-0.2488, -1.274, -2.01), (-0.2315, -1.187, -2.095), (-0.2118, -1.089, -2.181), (-0.1877, -0.9678, -2.264), (-0.1732, -0.895, -2.311), (-0.1589, -0.8233, -2.351), (-0.1437, -0.747, -2.388), (-0.1259, -0.6577, -2.427), (-0.106, -0.5578, -2.466), (-0.08099, -0.4321, -2.506), (-0.06415, -0.3475, -2.526), (-0.04451, -0.2488, -2.543), (-0.01743, -0.1128, -2.554), (-0.3551, -1.8, 0.5529), (-0.3445, -1.746, 0.7674), (-0.3371, -1.709, 0.8979), (-0.3281, -1.663, 1.034), (-0.4571, -1.577, 1.176), (-0.01648, -0.09101, 2.761), (-0.7095, -1.721, 0.432), (-0.7213, -1.75, 0.2331), (-0.7299, -1.771, 0.04984), (-0.734, -1.781, -0.1322), (-0.7357, -1.785, -0.2772), (-0.7338, -1.781, -0.4724), (-0.7282, -1.768, -0.6413), (-0.7217, -1.752, -0.7647), (-0.7129, -1.731, -0.8917), (-0.7, -1.7, -1.047), (-0.6811, -1.655, -1.201), (-0.6581, -1.6, -1.356), (-0.6241, -1.518, -1.544), (-0.6015, -1.464, -1.644), (-0.5662, -1.378, -1.78), (-0.5404, -1.316, -1.869), (-0.5184, -1.263, -1.939), (-0.4927, -1.201, -2.01), (-0.4587, -1.119, -2.095), (-0.4202, -1.027, -2.181), (-0.3729, -0.9126, -2.264), (-0.3445, -0.844, -2.311), (-0.3165, -0.7765, -2.351), (-0.2866, -0.7046, -2.388), (-0.2518, -0.6205, -2.427), (-0.2128, -0.5264, -2.466), (-0.1637, -0.408, -2.506), (-0.1307, -0.3283, -2.526), (-0.0922, -0.2354, -2.543), (-0.03909, -0.1072, -2.554), (-0.6995, -1.697, 0.5529), (-0.6786, -1.646, 0.7674), (-0.664, -1.61, 0.8979), (-0.6462, -1.567, 1.034), (-0.756, -1.458, 1.176), (-0.6051, -1.467, 1.314), (-1.032, -1.549, 0.432), (-1.049, -1.575, 0.2331), (-1.061, -1.594, 0.04984), (-1.067, -1.603, -0.1322), (-1.07, -1.607, -0.2772), (-1.067, -1.604, -0.4724), (-1.059, -1.592, -0.6413), (-1.05, -1.578, -0.7647), (-1.037, -1.559, -0.8917), (-1.018, -1.531, -1.047), (-0.9909, -1.49, -1.201), (-0.9575, -1.44, -1.356), (-0.9082, -1.367, -1.544), (-0.8755, -1.318, -1.644), (-0.8242, -1.241, -1.78), (-0.7869, -1.186, -1.869), (-0.7549, -1.138, -1.939), (-0.7176, -1.082, -2.01), (-0.6683, -1.008, -2.095), (-0.6124, -0.9249, -2.181), (-0.5438, -0.8223, -2.264), (-0.5025, -0.7606, -2.311), (-0.4619, -0.6998, -2.351), (-0.4186, -0.6351, -2.388), (-0.368, -0.5594, -2.427), (-0.3114, -0.4748, -2.466), (-0.2402, -0.3682, -2.506), (-0.1923, -0.2965, -2.526), (-0.1363, -0.2129, -2.543), (-0.05926, -0.09751, -2.554), (-1.017, -1.527, 0.5529), (-0.9866, -1.482, 0.7674), (-0.9653, -1.45, 0.8979), (-0.9394, -1.411, 1.034), (-1.026, -1.282, 1.176), (-1.314, -1.318, 0.432), (-1.336, -1.341, 0.2331), (-1.352, -1.357, 0.04984), (-1.36, -1.364, -0.1322), (-1.363, -1.368, -0.2772), (-1.359, -1.365, -0.4724), (-1.349, -1.354, -0.6413), (-1.337, -1.343, -0.7647), (-1.321, -1.327, -0.8917), (-1.297, -1.303, -1.047), (-1.263, -1.268, -1.201), (-1.22, -1.226, -1.356), (-1.157, -1.163, -1.544), (-1.116, -1.122, -1.644), (-1.051, -1.057, -1.78), (-1.003, -1.009, -1.869), (-0.9624, -0.9688, -1.939), (-0.9149, -0.9214, -2.01), (-0.8522, -0.8587, -2.095), (-0.781, -0.7876, -2.181), (-0.6937, -0.7004, -2.264), (-0.6412, -0.6479, -2.311), (-0.5895, -0.5963, -2.351), (-0.5345, -0.5412, -2.388), (-0.4701, -0.4769, -2.427), (-0.3981, -0.4049, -2.466), (-0.3074, -0.3143, -2.506), (-0.2464, -0.2533, -2.526), (-0.1753, -0.1822, -2.543), (-0.07714, -0.08407, -2.554), (-1.296, -1.3, 0.5529), (-1.257, -1.261, 0.7674), (-1.23, -1.233, 0.8979), (-1.197, -1.2, 1.034), (-1.256, -1.058, 1.176), (-1.121, -1.124, 1.314), (-1.546, -1.037, 0.432), (-1.572, -1.054, 0.2331), (-1.591, -1.067, 0.04984), (-1.6, -1.073, -0.1322), (-1.604, -1.076, -0.2772), (-1.6, -1.073, -0.4724), (-1.588, -1.065, -0.6413), (-1.574, -1.056, -0.7647), (-1.555, -1.043, -0.8917), (-1.527, -1.025, -1.047), (-1.486, -0.9976, -1.201), (-1.436, -0.9644, -1.356), (-1.362, -0.9153, -1.544), (-1.313, -0.8827, -1.644), (-1.237, -0.8315, -1.78), (-1.181, -0.7943, -1.869), (-1.133, -0.7624, -1.939), (-1.077, -0.7252, -2.01), (-1.003, -0.676, -2.095), (-0.9197, -0.6201, -2.181), (-0.8171, -0.5516, -2.264), (-0.7553, -0.5104, -2.311), (-0.6945, -0.4698, -2.351), (-0.6298, -0.4266, -2.388), (-0.5541, -0.376, -2.427), (-0.4694, -0.3195, -2.466), (-0.3628, -0.2483, -2.506), (-0.2911, -0.2004, -2.526), (-0.2074, -0.1445, -2.543), (-0.09206, -0.06741, -2.554), (-1.524, -1.022, 0.5529), (-1.478, -0.9913, 0.7674), (-1.447, -0.9699, 0.8979), (-1.408, -0.9439, 1.034), (-1.439, -0.7922, 1.176), (-1.719, -0.7152, 0.432), (-1.747, -0.7272, 0.2331), (-1.768, -0.736, 0.04984), (-1.778, -0.7402, -0.1322), (-1.783, -0.7421, -0.2772), (-1.778, -0.7404, -0.4724), (-1.765, -0.735, -0.6413), (-1.749, -0.7287, -0.7647), (-1.728, -0.72, -0.8917), (-1.697, -0.7073, -1.047), (-1.652, -0.6886, -1.201), (-1.596, -0.6658, -1.356), (-1.514, -0.6319, -1.544), (-1.46, -0.6095, -1.644), (-1.375, -0.5743, -1.78), (-1.313, -0.5487, -1.869), (-1.26, -0.5267, -1.939), (-1.198, -0.5011, -2.01), (-1.116, -0.4672, -2.095), (-1.023, -0.4288, -2.181), (-0.909, -0.3816, -2.264), (-0.8404, -0.3532, -2.311), (-0.7728, -0.3253, -2.351), (-0.7009, -0.2955, -2.388), (-0.6168, -0.2607, -2.427), (-0.5227, -0.2218, -2.466), (-0.4043, -0.1727, -2.506), (-0.3246, -0.1397, -2.526), (-0.2316, -0.1012, -2.543), (-0.1034, -0.04815, -2.554), (-1.694, -0.705, 0.5529), (-1.643, -0.6838, 0.7674), (-1.608, -0.669, 0.8979), (-1.565, -0.6511, 1.034), (-1.565, -0.4963, 1.176), (-1.465, -0.6097, 1.314), (-1.825, -0.3661, 0.432), (-1.856, -0.3723, 0.2331), (-1.878, -0.3769, 0.04984), (-1.888, -0.3791, -0.1322), (-1.893, -0.3801, -0.2772), (-1.888, -0.3793, -0.4724), (-1.874, -0.3766, -0.6413), (-1.858, -0.3734, -0.7647), (-1.836, -0.369, -0.8917), (-1.803, -0.3626, -1.047), (-1.754, -0.3531, -1.201), (-1.696, -0.3415, -1.356), (-1.609, -0.3243, -1.544), (-1.551, -0.313, -1.644), (-1.461, -0.295, -1.78), (-1.395, -0.282, -1.869), (-1.338, -0.2708, -1.939), (-1.273, -0.2578, -2.01), (-1.186, -0.2406, -2.095), (-1.087, -0.221, -2.181), (-0.966, -0.197, -2.264), (-0.8931, -0.1825, -2.311), (-0.8214, -0.1683, -2.351), (-0.7451, -0.1531, -2.388), (-0.6558, -0.1354, -2.427), (-0.5559, -0.1155, -2.466), (-0.4302, -0.09054, -2.506), (-0.3456, -0.07373, -2.526), (-0.2469, -0.05411, -2.543), (-0.1108, -0.02705, -2.554), (-1.799, -0.3609, 0.5529), (-1.745, -0.35, 0.7674), (-1.708, -0.3425, 0.8979), (-1.662, -0.3333, 1.034), (-1.632, -0.1813, 1.176), (-1.861, -0.00304, 0.432), (-1.893, -0.003164, 0.2331), (-1.915, -0.003278, 0.04984), (-1.926, -0.003391, -0.1322), (-1.931, -0.003481, -0.2772), (-1.926, -0.003603, -0.4724), (-1.912, -0.003708, -0.6413), (-1.895, -0.003785, -0.7647), (-1.872, -0.003864, -0.8917), (-1.839, -0.003961, -1.047), (-1.79, -0.004056, -1.201), (-1.73, -0.004153, -1.356), (-1.641, -0.00427, -1.544), (-1.582, -0.004332, -1.644), (-1.49, -0.004418, -1.78), (-1.423, -0.004473, -1.869), (-1.366, -0.004516, -1.939), (-1.298, -0.004561, -2.01), (-1.21, -0.004614, -2.095), (-1.109, -0.004668, -2.181), (-0.9858, -0.00472, -2.264), (-0.9116, -0.004749, -2.311), (-0.8385, -0.004774, -2.351), (-0.7606, -0.004797, -2.388), (-0.6696, -0.004822, -2.427), (-0.5678, -0.004846, -2.466), (-0.4396, -0.004872, -2.506), (-0.3534, -0.004884, -2.526), (-0.2527, -0.004895, -2.543), (-0.114, -0.004902, -2.554), (-1.835, -0.002965, 0.5529), (-1.78, -0.002832, 0.7674), (-1.742, -0.002751, 0.8979), (-1.695, -0.002667, 1.034), (-1.636, 0.1406, 1.176), (-1.587, -0.002493, 1.314)], [], [(16, 51, 17), (1, 36, 2), (23, 58, 24), (8, 43, 9), (15, 50, 16), (0, 35, 1), (22, 57, 23), (7, 42, 8), (14, 49, 15), (30, 34, 0), (21, 56, 22), (6, 41, 7), (28, 63, 29), (13, 48, 14), (31, 64, 30), (20, 55, 21), (5, 40, 6), (27, 62, 28), (12, 47, 13), (32, 65, 31), (19, 54, 20), (4, 39, 5), (26, 61, 27), (11, 46, 12), (33, 66, 32), (18, 53, 19), (3, 38, 4), (25, 60, 26), (10, 45, 11), (17, 52, 18), (2, 37, 3), (24, 59, 25), (9, 44, 10), (68, 104, 103), (50, 86, 51), (35, 71, 36), (57, 93, 58), (42, 78, 43), (49, 85, 50), (34, 70, 35), (56, 92, 57), (41, 77, 42), (48, 84, 49), (64, 69, 34), (55, 91, 56), (40, 76, 41), (62, 98, 63), (47, 83, 48), (65, 99, 64), (54, 90, 55), (39, 75, 40), (61, 97, 62), (46, 82, 47), (66, 100, 65), (53, 89, 54), (38, 74, 39), (60, 96, 61), (45, 81, 46), (67, 101, 66), (52, 88, 53), (37, 73, 38), (59, 95, 60), (44, 80, 45), (68, 102, 67), (51, 87, 52), (36, 72, 37), (58, 94, 59), (43, 79, 44), (94, 131, 95), (79, 116, 80), (103, 138, 102), (86, 123, 87), (71, 108, 72), (93, 130, 94), (78, 115, 79), (85, 122, 86), (70, 107, 71), (92, 129, 93), (77, 114, 78), (84, 121, 85), (69, 106, 70), (91, 128, 92), (76, 113, 77), (83, 120, 84), (99, 105, 69), (90, 127, 91), (75, 112, 76), (97, 134, 98), (82, 119, 83), (100, 135, 99), (89, 126, 90), (74, 111, 75), (96, 133, 97), (81, 118, 82), (101, 136, 100), (88, 125, 89), (73, 110, 74), (95, 132, 96), (80, 117, 81), (102, 137, 101), (87, 124, 88), (72, 109, 73), (124, 160, 125), (109, 145, 110), (131, 167, 132), (116, 152, 117), (138, 172, 137), (123, 159, 124), (108, 144, 109), (130, 166, 131), (115, 151, 116), (139, 173, 138), (122, 158, 123), (107, 143, 108), (129, 165, 130), (114, 150, 115), (139, 175, 174), (121, 157, 122), (106, 142, 107), (128, 164, 129), (113, 149, 114), (120, 156, 121), (105, 141, 106), (127, 163, 128), (112, 148, 113), (119, 155, 120), (135, 140, 105), (126, 162, 127), (111, 147, 112), (133, 169, 134), (118, 154, 119), (136, 170, 135), (125, 161, 126), (110, 146, 111), (132, 168, 133), (117, 153, 118), (137, 171, 136), (153, 190, 154), (171, 206, 170), (160, 197, 161), (145, 182, 146), (167, 204, 168), (152, 189, 153), (172, 207, 171), (159, 196, 160), (144, 181, 145), (166, 203, 167), (151, 188, 152), (173, 208, 172), (158, 195, 159), (143, 180, 144), (165, 202, 166), (150, 187, 151), (174, 209, 173), (157, 194, 158), (142, 179, 143), (164, 201, 165), (149, 186, 150), (156, 193, 157), (141, 178, 142), (163, 200, 164), (148, 185, 149), (155, 192, 156), (140, 177, 141), (162, 199, 163), (147, 184, 148), (154, 191, 155), (170, 176, 140), (161, 198, 162), (146, 183, 147), (168, 205, 169), (183, 219, 184), (190, 226, 191), (206, 211, 176), (197, 233, 198), (182, 218, 183), (204, 240, 205), (189, 225, 190), (207, 241, 206), (196, 232, 197), (181, 217, 182), (203, 239, 204), (188, 224, 189), (208, 242, 207), (195, 231, 196), (180, 216, 181), (202, 238, 203), (187, 223, 188), (209, 243, 208), (194, 230, 195), (179, 215, 180), (201, 237, 202), (186, 222, 187), (210, 244, 209), (193, 229, 194), (178, 214, 179), (200, 236, 201), (185, 221, 186), (210, 246, 245), (192, 228, 193), (177, 213, 178), (199, 235, 200), (184, 220, 185), (191, 227, 192), (176, 212, 177), (198, 234, 199), (212, 249, 213), (234, 271, 235), (219, 256, 220), (226, 263, 227), (211, 248, 212), (233, 270, 234), (218, 255, 219), (225, 262, 226), (241, 247, 211), (232, 269, 233), (217, 254, 218), (239, 276, 240), (224, 261, 225), (242, 277, 241), (231, 268, 232), (216, 253, 217), (238, 275, 239), (223, 260, 224), (243, 278, 242), (230, 267, 231), (215, 252, 216), (237, 274, 238), (222, 259, 223), (244, 279, 243), (229, 266, 230), (214, 251, 215), (236, 273, 237), (221, 258, 222), (245, 280, 244), (228, 265, 229), (213, 250, 214), (235, 272, 236), (220, 257, 221), (227, 264, 228), (281, 315, 280), (264, 300, 265), (249, 285, 250), (271, 307, 272), (256, 292, 257), (281, 317, 316), (263, 299, 264), (248, 284, 249), (270, 306, 271), (255, 291, 256), (262, 298, 263), (247, 283, 248), (269, 305, 270), (254, 290, 255), (261, 297, 262), (277, 282, 247), (268, 304, 269), (253, 289, 254), (275, 311, 276), (260, 296, 261), (278, 312, 277), (267, 303, 268), (252, 288, 253), (274, 310, 275), (259, 295, 260), (279, 313, 278), (266, 302, 267), (251, 287, 252), (273, 309, 274), (258, 294, 259), (280, 314, 279), (265, 301, 266), (250, 286, 251), (272, 308, 273), (257, 293, 258), (308, 345, 309), (293, 330, 294), (315, 350, 314), (300, 337, 301), (285, 322, 286), (307, 344, 308), (292, 329, 293), (316, 351, 315), (299, 336, 300), (284, 321, 285), (306, 343, 307), (291, 328, 292), (298, 335, 299), (283, 320, 284), (305, 342, 306), (290, 327, 291), (297, 334, 298), (282, 319, 283), (304, 341, 305), (289, 326, 290), (296, 333, 297), (312, 318, 282), (303, 340, 304), (288, 325, 289), (310, 347, 311), (295, 332, 296), (313, 348, 312), (302, 339, 303), (287, 324, 288), (309, 346, 310), (294, 331, 295), (314, 349, 313), (301, 338, 302), (286, 323, 287), (338, 375, 339), (323, 360, 324), (345, 382, 346), (330, 367, 331), (350, 385, 349), (337, 374, 338), (322, 359, 323), (344, 381, 345), (329, 366, 330), (351, 386, 350), (336, 373, 337), (321, 358, 322), (343, 380, 344), (328, 365, 329), (352, 387, 351), (335, 372, 336), (320, 357, 321), (342, 379, 343), (327, 364, 328), (352, 389, 388), (334, 371, 335), (319, 356, 320), (341, 378, 342), (326, 363, 327), (333, 370, 334), (318, 355, 319), (340, 377, 341), (325, 362, 326), (332, 369, 333), (348, 354, 318), (339, 376, 340), (324, 361, 325), (346, 383, 347), (331, 368, 332), (349, 384, 348), (368, 405, 369), (375, 412, 376), (387, 422, 386), (360, 397, 361), (382, 419, 383), (367, 404, 368), (374, 411, 375), (388, 423, 387), (359, 396, 360), (381, 418, 382), (356, 393, 357), (366, 403, 367), (373, 410, 374), (358, 395, 359), (380, 417, 381), (355, 392, 356), (365, 402, 366), (372, 409, 373), (357, 394, 358), (379, 416, 380), (364, 401, 365), (354, 391, 355), (371, 408, 372), (378, 415, 379), (384, 390, 354), (363, 400, 364), (370, 407, 371), (377, 414, 378), (385, 420, 384), (362, 399, 363), (369, 406, 370), (376, 413, 377), (361, 398, 362), (386, 421, 385), (421, 455, 420), (410, 446, 411), (395, 431, 396), (417, 453, 418), (402, 438, 403), (422, 456, 421), (409, 445, 410), (394, 430, 395), (416, 452, 417), (401, 437, 402), (423, 457, 422), (408, 444, 409), (393, 429, 394), (415, 451, 416), (400, 436, 401), (424, 458, 423), (407, 443, 408), (392, 428, 393), (414, 450, 415), (399, 435, 400), (424, 460, 459), (406, 442, 407), (391, 427, 392), (413, 449, 414), (398, 434, 399), (405, 441, 406), (390, 426, 391), (412, 448, 413), (397, 433, 398), (404, 440, 405), (420, 425, 390), (411, 447, 412), (396, 432, 397), (418, 454, 419), (403, 439, 404), (439, 476, 440), (455, 461, 425), (446, 483, 447), (431, 468, 432), (453, 490, 454), (438, 475, 439), (456, 491, 455), (445, 482, 446), (430, 467, 431), (452, 489, 453), (437, 474, 438), (457, 492, 456), (444, 481, 445), (429, 466, 430), (451, 488, 452), (436, 473, 437), (458, 493, 457), (443, 480, 444), (428, 465, 429), (450, 487, 451), (435, 472, 436), (459, 494, 458), (442, 479, 443), (427, 464, 428), (449, 486, 450), (434, 471, 435), (441, 478, 442), (426, 463, 427), (448, 485, 449), (433, 470, 434), (440, 477, 441), (425, 462, 426), (447, 484, 448), (432, 469, 433), (484, 520, 485), (469, 505, 470), (476, 512, 477), (461, 497, 462), (483, 519, 484), (468, 504, 469), (475, 511, 476), (491, 496, 461), (482, 518, 483), (467, 503, 468), (489, 525, 490), (474, 510, 475), (492, 526, 491), (481, 517, 482), (466, 502, 467), (488, 524, 489), (473, 509, 474), (493, 527, 492), (480, 516, 481), (465, 501, 466), (487, 523, 488), (472, 508, 473), (494, 528, 493), (479, 515, 480), (464, 500, 465), (486, 522, 487), (471, 507, 472), (495, 529, 494), (478, 514, 479), (463, 499, 464), (485, 521, 486), (470, 506, 471), (495, 531, 530), (477, 513, 478), (462, 498, 463), (513, 551, 514), (498, 536, 499), (520, 558, 521), (505, 543, 506), (512, 550, 513), (497, 535, 498), (519, 557, 520), (504, 542, 505), (511, 549, 512), (496, 534, 497), (518, 556, 519), (503, 541, 504), (510, 548, 511), (526, 533, 496), (517, 555, 518), (502, 540, 503), (524, 562, 525), (509, 547, 510), (527, 563, 526), (516, 554, 517), (501, 539, 502), (523, 561, 524), (508, 546, 509), (528, 564, 527), (515, 553, 516), (500, 538, 501), (522, 560, 523), (507, 545, 508), (529, 565, 528), (514, 552, 515), (499, 537, 500), (521, 559, 522), (506, 544, 507), (530, 566, 529), (544, 580, 545), (566, 600, 565), (551, 587, 552), (536, 572, 537), (558, 594, 559), (543, 579, 544), (567, 601, 566), (550, 586, 551), (535, 571, 536), (557, 593, 558), (542, 578, 543), (567, 603, 602), (549, 585, 550), (534, 570, 535), (556, 592, 557), (541, 577, 542), (548, 584, 549), (533, 569, 534), (555, 591, 556), (540, 576, 541), (547, 583, 548), (563, 568, 533), (554, 590, 555), (539, 575, 540), (561, 597, 562), (546, 582, 547), (564, 598, 563), (553, 589, 554), (538, 574, 539), (560, 596, 561), (545, 581, 546), (565, 599, 564), (552, 588, 553), (537, 573, 538), (559, 595, 560), (573, 610, 574), (595, 632, 596), (580, 617, 581), (600, 635, 599), (587, 624, 588), (572, 609, 573), (594, 631, 595), (579, 616, 580), (601, 636, 600), (586, 623, 587), (571, 608, 572), (593, 630, 594), (578, 615, 579), (602, 637, 601), (585, 622, 586), (570, 607, 571), (592, 629, 593), (577, 614, 578), (584, 621, 585), (569, 606, 570), (591, 628, 592), (576, 613, 577), (583, 620, 584), (568, 605, 569), (590, 627, 591), (575, 612, 576), (582, 619, 583), (598, 604, 568), (589, 626, 590), (574, 611, 575), (596, 633, 597), (581, 618, 582), (599, 634, 598), (588, 625, 589), (634, 640, 604), (625, 662, 626), (610, 647, 611), (632, 669, 633), (617, 654, 618), (635, 670, 634), (624, 661, 625), (609, 646, 610), (631, 668, 632), (616, 653, 617), (636, 671, 635), (623, 660, 624), (608, 645, 609), (630, 667, 631), (615, 652, 616), (637, 672, 636), (622, 659, 623), (607, 644, 608), (629, 666, 630), (614, 651, 615), (638, 673, 637), (621, 658, 622), (606, 643, 607), (628, 665, 629), (613, 650, 614), (638, 675, 674), (620, 657, 621), (605, 642, 606), (627, 664, 628), (612, 649, 613), (619, 656, 620), (604, 641, 605), (626, 663, 627), (611, 648, 612), (618, 655, 619), (655, 692, 656), (640, 677, 641), (662, 699, 663), (647, 684, 648), (654, 691, 655), (670, 676, 640), (661, 698, 662), (646, 683, 647), (668, 705, 669), (653, 690, 654), (671, 706, 670), (660, 697, 661), (645, 682, 646), (667, 704, 668), (652, 689, 653), (672, 707, 671), (659, 696, 660), (644, 681, 645), (666, 703, 667), (651, 688, 652), (673, 708, 672), (658, 695, 659), (643, 680, 644), (665, 702, 666), (650, 687, 651), (674, 709, 673), (657, 694, 658), (642, 679, 643), (664, 701, 665), (649, 686, 650), (656, 693, 657), (641, 678, 642), (663, 700, 664), (648, 685, 649), (700, 736, 701), (685, 721, 686), (710, 746, 745), (692, 728, 693), (677, 713, 678), (699, 735, 700), (684, 720, 685), (691, 727, 692), (676, 712, 677), (698, 734, 699), (683, 719, 684), (690, 726, 691), (706, 711, 676), (697, 733, 698), (682, 718, 683), (704, 740, 705), (689, 725, 690), (707, 741, 706), (696, 732, 697), (681, 717, 682), (703, 739, 704), (688, 724, 689), (708, 742, 707), (695, 731, 696), (680, 716, 681), (702, 738, 703), (687, 723, 688), (709, 743, 708), (694, 730, 695), (679, 715, 680), (701, 737, 702), (686, 722, 687), (710, 744, 709), (693, 729, 694), (678, 714, 679), (733, 770, 734), (718, 755, 719), (725, 762, 726), (741, 747, 711), (732, 769, 733), (717, 754, 718), (739, 776, 740), (724, 761, 725), (742, 777, 741), (731, 768, 732), (716, 753, 717), (738, 775, 739), (723, 760, 724), (743, 778, 742), (730, 767, 731), (715, 752, 716), (737, 774, 738), (722, 759, 723), (744, 779, 743), (729, 766, 730), (714, 751, 715), (736, 773, 737), (721, 758, 722), (745, 780, 744), (728, 765, 729), (713, 750, 714), (735, 772, 736), (720, 757, 721), (727, 764, 728), (712, 749, 713), (734, 771, 735), (719, 756, 720), (726, 763, 727), (711, 748, 712), (763, 799, 764), (748, 784, 749), (770, 806, 771), (755, 791, 756), (762, 798, 763), (747, 783, 748), (769, 805, 770), (754, 790, 755), (761, 797, 762), (777, 782, 747), (768, 804, 769), (753, 789, 754), (775, 811, 776), (760, 796, 761), (778, 812, 777), (767, 803, 768), (752, 788, 753), (774, 810, 775), (759, 795, 760), (779, 813, 778), (766, 802, 767), (751, 787, 752), (773, 809, 774), (758, 794, 759), (780, 814, 779), (765, 801, 766), (750, 786, 751), (772, 808, 773), (757, 793, 758), (781, 815, 780), (764, 800, 765), (749, 785, 750), (771, 807, 772), (756, 792, 757), (781, 817, 816), (792, 829, 793), (816, 851, 815), (799, 836, 800), (784, 821, 785), (806, 843, 807), (791, 828, 792), (798, 835, 799), (783, 820, 784), (805, 842, 806), (790, 827, 791), (797, 834, 798), (782, 819, 783), (804, 841, 805), (789, 826, 790), (796, 833, 797), (812, 818, 782), (803, 840, 804), (788, 825, 789), (810, 847, 811), (795, 832, 796), (813, 848, 812), (802, 839, 803), (787, 824, 788), (809, 846, 810), (794, 831, 795), (814, 849, 813), (801, 838, 802), (786, 823, 787), (808, 845, 809), (793, 830, 794), (815, 850, 814), (800, 837, 801), (785, 822, 786), (807, 844, 808), (822, 858, 823), (844, 880, 845), (829, 865, 830), (851, 885, 850), (836, 872, 837), (821, 857, 822), (843, 879, 844), (828, 864, 829), (852, 886, 851), (835, 871, 836), (820, 856, 821), (842, 878, 843), (827, 863, 828), (852, 888, 887), (834, 870, 835), (819, 855, 820), (841, 877, 842), (826, 862, 827), (833, 869, 834), (818, 854, 819), (840, 876, 841), (825, 861, 826), (832, 868, 833), (848, 853, 818), (839, 875, 840), (824, 860, 825), (846, 882, 847), (831, 867, 832), (849, 883, 848), (838, 874, 839), (823, 859, 824), (845, 881, 846), (830, 866, 831), (850, 884, 849), (837, 873, 838), (884, 920, 883), (873, 911, 874), (858, 896, 859), (880, 918, 881), (865, 903, 866), (885, 921, 884), (872, 910, 873), (857, 895, 858), (879, 917, 880), (864, 902, 865), (886, 922, 885), (871, 909, 872), (856, 894, 857), (878, 916, 879), (863, 901, 864), (887, 923, 886), (870, 908, 871), (855, 893, 856), (877, 915, 878), (862, 900, 863), (869, 907, 870), (854, 892, 855), (876, 914, 877), (861, 899, 862), (868, 906, 869), (853, 891, 854), (875, 913, 876), (860, 898, 861), (867, 905, 868), (883, 890, 853), (874, 912, 875), (859, 897, 860), (881, 919, 882), (866, 904, 867), (904, 941, 905), (920, 926, 890), (911, 948, 912), (896, 933, 897), (918, 955, 919), (903, 940, 904), (921, 956, 920), (910, 947, 911), (895, 932, 896), (917, 954, 918), (902, 939, 903), (922, 957, 921), (909, 946, 910), (894, 931, 895), (916, 953, 917), (901, 938, 902), (923, 958, 922), (908, 945, 909), (893, 930, 894), (915, 952, 916), (900, 937, 901), (924, 959, 923), (907, 944, 908), (892, 929, 893), (914, 951, 915), (899, 936, 900), (924, 961, 960), (906, 943, 907), (891, 928, 892), (913, 950, 914), (898, 935, 899), (905, 942, 906), (890, 927, 891), (912, 949, 913), (897, 934, 898), (949, 986, 950), (934, 971, 935), (941, 978, 942), (926, 963, 927), (948, 985, 949), (933, 970, 934), (940, 977, 941), (956, 962, 926), (947, 984, 948), (932, 969, 933), (954, 991, 955), (939, 976, 940), (957, 992, 956), (946, 983, 947), (931, 968, 932), (953, 990, 954), (938, 975, 939), (958, 993, 957), (945, 982, 946), (930, 967, 931), (952, 989, 953), (937, 974, 938), (959, 994, 958), (944, 981, 945), (929, 966, 930), (951, 988, 952), (936, 973, 937), (960, 995, 959), (943, 980, 944), (928, 965, 929), (950, 987, 951), (935, 972, 936), (942, 979, 943), (927, 964, 928), (979, 1015, 980), (964, 1000, 965), (986, 1022, 987), (971, 1007, 972), (996, 1032, 1031), (978, 1014, 979), (963, 999, 964), (985, 1021, 986), (970, 1006, 971), (977, 1013, 978), (962, 998, 963), (984, 1020, 985), (969, 1005, 970), (976, 1012, 977), (992, 997, 962), (983, 1019, 984), (968, 1004, 969), (990, 1026, 991), (975, 1011, 976), (993, 1027, 992), (982, 1018, 983), (967, 1003, 968), (989, 1025, 990), (974, 1010, 975), (994, 1028, 993), (981, 1017, 982), (966, 1002, 967), (988, 1024, 989), (973, 1009, 974), (995, 1029, 994), (980, 1016, 981), (965, 1001, 966), (987, 1023, 988), (972, 1008, 973), (996, 1030, 995), (1008, 1045, 1009), (1030, 1065, 1029), (1015, 1052, 1016), (1000, 1037, 1001), (1022, 1059, 1023), (1007, 1044, 1008), (1031, 1066, 1030), (1014, 1051, 1015), (999, 1036, 1000), (1021, 1058, 1022), (1006, 1043, 1007), (1013, 1050, 1014), (998, 1035, 999), (1020, 1057, 1021), (1005, 1042, 1006), (1012, 1049, 1013), (997, 1034, 998), (1019, 1056, 1020), (1004, 1041, 1005), (1011, 1048, 1012), (1027, 1033, 997), (1018, 1055, 1019), (1003, 1040, 1004), (1025, 1062, 1026), (1010, 1047, 1011), (1028, 1063, 1027), (1017, 1054, 1018), (1002, 1039, 1003), (1024, 1061, 1025), (1009, 1046, 1010), (1029, 1064, 1028), (1016, 1053, 1017), (1001, 1038, 1002), (1023, 1060, 1024), (1038, 1074, 1039), (1060, 1096, 1061), (1045, 1081, 1046), (1065, 1099, 1064), (1052, 1088, 1053), (1037, 1073, 1038), (1059, 1095, 1060), (1044, 1080, 1045), (1066, 1100, 1065), (1051, 1087, 1052), (1036, 1072, 1037), (1058, 1094, 1059), (1043, 1079, 1044), (1067, 1101, 1066), (1050, 1086, 1051), (1035, 1071, 1036), (1057, 1093, 1058), (1042, 1078, 1043), (1067, 1103, 1102), (1049, 1085, 1050), (1034, 1070, 1035), (1056, 1092, 1057), (1041, 1077, 1042), (1048, 1084, 1049), (1033, 1069, 1034), (1055, 1091, 1056), (1040, 1076, 1041), (1047, 1083, 1048), (1063, 1068, 1033), (1054, 1090, 1055), (1039, 1075, 1040), (1061, 1097, 1062), (1046, 1082, 1047), (1064, 1098, 1063), (1053, 1089, 1054), (1077, 1114, 1078), (1084, 1121, 1085), (1069, 1106, 1070), (1091, 1128, 1092), (1076, 1113, 1077), (1083, 1120, 1084), (1068, 1105, 1069), (1090, 1127, 1091), (1075, 1112, 1076), (1082, 1119, 1083), (1098, 1104, 1068), (1089, 1126, 1090), (1074, 1111, 1075), (1096, 1133, 1097), (1081, 1118, 1082), (1099, 1134, 1098), (1088, 1125, 1089), (1073, 1110, 1074), (1095, 1132, 1096), (1080, 1117, 1081), (1100, 1135, 1099), (1087, 1124, 1088), (1072, 1109, 1073), (1094, 1131, 1095), (1079, 1116, 1080), (1101, 1136, 1100), (1086, 1123, 1087), (1071, 1108, 1072), (1093, 1130, 1094), (1078, 1115, 1079), (1102, 1137, 1101), (1085, 1122, 1086), (1070, 1107, 1071), (1092, 1129, 1093), (1107, 1143, 1108), (1129, 1165, 1130), (1114, 1150, 1115), (1138, 1172, 1137), (1121, 1157, 1122), (1106, 1142, 1107), (1128, 1164, 1129), (1113, 1149, 1114), (1138, 1174, 1173), (1120, 1156, 1121), (1105, 1141, 1106), (1127, 1163, 1128), (1112, 1148, 1113), (1119, 1155, 1120), (1104, 1140, 1105), (1126, 1162, 1127), (1111, 1147, 1112), (1118, 1154, 1119), (1134, 1139, 1104), (1125, 1161, 1126), (1110, 1146, 1111), (1132, 1168, 1133), (1117, 1153, 1118), (1135, 1169, 1134), (1124, 1160, 1125), (1109, 1145, 1110), (1131, 1167, 1132), (1116, 1152, 1117), (1136, 1170, 1135), (1123, 1159, 1124), (1108, 1144, 1109), (1130, 1166, 1131), (1115, 1151, 1116), (1137, 1171, 1136), (1122, 1158, 1123), (63, 347, 633), (16, 50, 51), (1, 35, 36), (23, 57, 58), (8, 42, 43), (15, 49, 50), (0, 34, 35), (22, 56, 57), (7, 41, 42), (14, 48, 49), (30, 64, 34), (21, 55, 56), (6, 40, 41), (28, 62, 63), (13, 47, 48), (31, 65, 64), (20, 54, 55), (5, 39, 40), (27, 61, 62), (12, 46, 47), (32, 66, 65), (19, 53, 54), (4, 38, 39), (26, 60, 61), (11, 45, 46), (33, 67, 66), (18, 52, 53), (3, 37, 38), (25, 59, 60), (10, 44, 45), (17, 51, 52), (2, 36, 37), (24, 58, 59), (9, 43, 44), (1173, 67, 1172), (50, 85, 86), (35, 70, 71), (57, 92, 93), (42, 77, 78), (49, 84, 85), (34, 69, 70), (56, 91, 92), (41, 76, 77), (48, 83, 84), (64, 99, 69), (55, 90, 91), (40, 75, 76), (62, 97, 98), (47, 82, 83), (65, 100, 99), (54, 89, 90), (39, 74, 75), (61, 96, 97), (46, 81, 82), (66, 101, 100), (53, 88, 89), (38, 73, 74), (60, 95, 96), (45, 80, 81), (67, 102, 101), (52, 87, 88), (37, 72, 73), (59, 94, 95), (44, 79, 80), (68, 103, 102), (51, 86, 87), (36, 71, 72), (58, 93, 94), (43, 78, 79), (94, 130, 131), (79, 115, 116), (86, 122, 123), (71, 107, 108), (93, 129, 130), (78, 114, 115), (85, 121, 122), (70, 106, 107), (92, 128, 129), (77, 113, 114), (84, 120, 121), (69, 105, 106), (91, 127, 128), (76, 112, 113), (83, 119, 120), (99, 135, 105), (90, 126, 127), (75, 111, 112), (97, 133, 134), (82, 118, 119), (100, 136, 135), (89, 125, 126), (74, 110, 111), (96, 132, 133), (81, 117, 118), (101, 137, 136), (88, 124, 125), (73, 109, 110), (95, 131, 132), (80, 116, 117), (102, 138, 137), (87, 123, 124), (72, 108, 109), (124, 159, 160), (109, 144, 145), (131, 166, 167), (116, 151, 152), (138, 173, 172), (123, 158, 159), (108, 143, 144), (130, 165, 166), (115, 150, 151), (139, 174, 173), (122, 157, 158), (107, 142, 143), (129, 164, 165), (114, 149, 150), (121, 156, 157), (106, 141, 142), (128, 163, 164), (113, 148, 149), (120, 155, 156), (105, 140, 141), (127, 162, 163), (112, 147, 148), (119, 154, 155), (135, 170, 140), (126, 161, 162), (111, 146, 147), (133, 168, 169), (118, 153, 154), (136, 171, 170), (125, 160, 161), (110, 145, 146), (132, 167, 168), (117, 152, 153), (137, 172, 171), (153, 189, 190), (171, 207, 206), (160, 196, 197), (145, 181, 182), (167, 203, 204), (152, 188, 189), (172, 208, 207), (159, 195, 196), (144, 180, 181), (166, 202, 203), (151, 187, 188), (173, 209, 208), (158, 194, 195), (143, 179, 180), (165, 201, 202), (150, 186, 187), (157, 193, 194), (142, 178, 179), (164, 200, 201), (149, 185, 186), (156, 192, 193), (141, 177, 178), (163, 199, 200), (148, 184, 185), (155, 191, 192), (140, 176, 177), (162, 198, 199), (147, 183, 184), (154, 190, 191), (170, 206, 176), (161, 197, 198), (146, 182, 183), (168, 204, 205), (183, 218, 219), (190, 225, 226), (206, 241, 211), (197, 232, 233), (182, 217, 218), (204, 239, 240), (189, 224, 225), (207, 242, 241), (196, 231, 232), (181, 216, 217), (203, 238, 239), (188, 223, 224), (208, 243, 242), (195, 230, 231), (180, 215, 216), (202, 237, 238), (187, 222, 223), (209, 244, 243), (194, 229, 230), (179, 214, 215), (201, 236, 237), (186, 221, 222), (210, 245, 244), (193, 228, 229), (178, 213, 214), (200, 235, 236), (185, 220, 221), (192, 227, 228), (177, 212, 213), (199, 234, 235), (184, 219, 220), (191, 226, 227), (176, 211, 212), (198, 233, 234), (212, 248, 249), (234, 270, 271), (219, 255, 256), (226, 262, 263), (211, 247, 248), (233, 269, 270), (218, 254, 255), (225, 261, 262), (241, 277, 247), (232, 268, 269), (217, 253, 254), (239, 275, 276), (224, 260, 261), (242, 278, 277), (231, 267, 268), (216, 252, 253), (238, 274, 275), (223, 259, 260), (243, 279, 278), (230, 266, 267), (215, 251, 252), (237, 273, 274), (222, 258, 259), (244, 280, 279), (229, 265, 266), (214, 250, 251), (236, 272, 273), (221, 257, 258), (228, 264, 265), (213, 249, 250), (235, 271, 272), (220, 256, 257), (227, 263, 264), (281, 316, 315), (264, 299, 300), (249, 284, 285), (271, 306, 307), (256, 291, 292), (263, 298, 299), (248, 283, 284), (270, 305, 306), (255, 290, 291), (262, 297, 298), (247, 282, 283), (269, 304, 305), (254, 289, 290), (261, 296, 297), (277, 312, 282), (268, 303, 304), (253, 288, 289), (275, 310, 311), (260, 295, 296), (278, 313, 312), (267, 302, 303), (252, 287, 288), (274, 309, 310), (259, 294, 295), (279, 314, 313), (266, 301, 302), (251, 286, 287), (273, 308, 309), (258, 293, 294), (280, 315, 314), (265, 300, 301), (250, 285, 286), (272, 307, 308), (257, 292, 293), (308, 344, 345), (293, 329, 330), (315, 351, 350), (300, 336, 337), (285, 321, 322), (307, 343, 344), (292, 328, 329), (299, 335, 336), (284, 320, 321), (306, 342, 343), (291, 327, 328), (298, 334, 335), (283, 319, 320), (305, 341, 342), (290, 326, 327), (297, 333, 334), (282, 318, 319), (304, 340, 341), (289, 325, 326), (296, 332, 333), (312, 348, 318), (303, 339, 340), (288, 324, 325), (310, 346, 347), (295, 331, 332), (313, 349, 348), (302, 338, 339), (287, 323, 324), (309, 345, 346), (294, 330, 331), (314, 350, 349), (301, 337, 338), (286, 322, 323), (338, 374, 375), (323, 359, 360), (345, 381, 382), (330, 366, 367), (350, 386, 385), (337, 373, 374), (322, 358, 359), (344, 380, 381), (329, 365, 366), (351, 387, 386), (336, 372, 373), (321, 357, 358), (343, 379, 380), (328, 364, 365), (352, 388, 387), (335, 371, 372), (320, 356, 357), (342, 378, 379), (327, 363, 364), (334, 370, 371), (319, 355, 356), (341, 377, 378), (326, 362, 363), (333, 369, 370), (318, 354, 355), (340, 376, 377), (325, 361, 362), (332, 368, 369), (348, 384, 354), (339, 375, 376), (324, 360, 361), (346, 382, 383), (331, 367, 368), (349, 385, 384), (368, 404, 405), (375, 411, 412), (387, 423, 422), (360, 396, 397), (382, 418, 419), (367, 403, 404), (374, 410, 411), (359, 395, 396), (381, 417, 418), (356, 392, 393), (366, 402, 403), (373, 409, 410), (358, 394, 395), (380, 416, 417), (355, 391, 392), (365, 401, 402), (372, 408, 409), (357, 393, 394), (379, 415, 416), (364, 400, 401), (354, 390, 391), (371, 407, 408), (378, 414, 415), (384, 420, 390), (363, 399, 400), (370, 406, 407), (377, 413, 414), (385, 421, 420), (362, 398, 399), (369, 405, 406), (376, 412, 413), (361, 397, 398), (386, 422, 421), (421, 456, 455), (410, 445, 446), (395, 430, 431), (417, 452, 453), (402, 437, 438), (422, 457, 456), (409, 444, 445), (394, 429, 430), (416, 451, 452), (401, 436, 437), (423, 458, 457), (408, 443, 444), (393, 428, 429), (415, 450, 451), (400, 435, 436), (424, 459, 458), (407, 442, 443), (392, 427, 428), (414, 449, 450), (399, 434, 435), (406, 441, 442), (391, 426, 427), (413, 448, 449), (398, 433, 434), (405, 440, 441), (390, 425, 426), (412, 447, 448), (397, 432, 433), (404, 439, 440), (420, 455, 425), (411, 446, 447), (396, 431, 432), (418, 453, 454), (403, 438, 439), (439, 475, 476), (455, 491, 461), (446, 482, 483), (431, 467, 468), (453, 489, 490), (438, 474, 475), (456, 492, 491), (445, 481, 482), (430, 466, 467), (452, 488, 489), (437, 473, 474), (457, 493, 492), (444, 480, 481), (429, 465, 466), (451, 487, 488), (436, 472, 473), (458, 494, 493), (443, 479, 480), (428, 464, 465), (450, 486, 487), (435, 471, 472), (442, 478, 479), (427, 463, 464), (449, 485, 486), (434, 470, 471), (441, 477, 478), (426, 462, 463), (448, 484, 485), (433, 469, 470), (440, 476, 477), (425, 461, 462), (447, 483, 484), (432, 468, 469), (484, 519, 520), (469, 504, 505), (476, 511, 512), (461, 496, 497), (483, 518, 519), (468, 503, 504), (475, 510, 511), (491, 526, 496), (482, 517, 518), (467, 502, 503), (489, 524, 525), (474, 509, 510), (492, 527, 526), (481, 516, 517), (466, 501, 502), (488, 523, 524), (473, 508, 509), (493, 528, 527), (480, 515, 516), (465, 500, 501), (487, 522, 523), (472, 507, 508), (494, 529, 528), (479, 514, 515), (464, 499, 500), (486, 521, 522), (471, 506, 507), (495, 530, 529), (478, 513, 514), (463, 498, 499), (485, 520, 521), (470, 505, 506), (477, 512, 513), (462, 497, 498), (513, 550, 551), (498, 535, 536), (520, 557, 558), (505, 542, 543), (512, 549, 550), (497, 534, 535), (519, 556, 557), (504, 541, 542), (511, 548, 549), (496, 533, 534), (518, 555, 556), (503, 540, 541), (510, 547, 548), (526, 563, 533), (517, 554, 555), (502, 539, 540), (524, 561, 562), (509, 546, 547), (527, 564, 563), (516, 553, 554), (501, 538, 539), (523, 560, 561), (508, 545, 546), (528, 565, 564), (515, 552, 553), (500, 537, 538), (522, 559, 560), (507, 544, 545), (529, 566, 565), (514, 551, 552), (499, 536, 537), (521, 558, 559), (506, 543, 544), (544, 579, 580), (566, 601, 600), (551, 586, 587), (536, 571, 572), (558, 593, 594), (543, 578, 579), (567, 602, 601), (550, 585, 586), (535, 570, 571), (557, 592, 593), (542, 577, 578), (549, 584, 585), (534, 569, 570), (556, 591, 592), (541, 576, 577), (548, 583, 584), (533, 568, 569), (555, 590, 591), (540, 575, 576), (547, 582, 583), (563, 598, 568), (554, 589, 590), (539, 574, 575), (561, 596, 597), (546, 581, 582), (564, 599, 598), (553, 588, 589), (538, 573, 574), (560, 595, 596), (545, 580, 581), (565, 600, 599), (552, 587, 588), (537, 572, 573), (559, 594, 595), (573, 609, 610), (595, 631, 632), (580, 616, 617), (600, 636, 635), (587, 623, 624), (572, 608, 609), (594, 630, 631), (579, 615, 616), (601, 637, 636), (586, 622, 623), (571, 607, 608), (593, 629, 630), (578, 614, 615), (585, 621, 622), (570, 606, 607), (592, 628, 629), (577, 613, 614), (584, 620, 621), (569, 605, 606), (591, 627, 628), (576, 612, 613), (583, 619, 620), (568, 604, 605), (590, 626, 627), (575, 611, 612), (582, 618, 619), (598, 634, 604), (589, 625, 626), (574, 610, 611), (596, 632, 633), (581, 617, 618), (599, 635, 634), (588, 624, 625), (634, 670, 640), (625, 661, 662), (610, 646, 647), (632, 668, 669), (617, 653, 654), (635, 671, 670), (624, 660, 661), (609, 645, 646), (631, 667, 668), (616, 652, 653), (636, 672, 671), (623, 659, 660), (608, 644, 645), (630, 666, 667), (615, 651, 652), (637, 673, 672), (622, 658, 659), (607, 643, 644), (629, 665, 666), (614, 650, 651), (638, 674, 673), (621, 657, 658), (606, 642, 643), (628, 664, 665), (613, 649, 650), (620, 656, 657), (605, 641, 642), (627, 663, 664), (612, 648, 649), (619, 655, 656), (604, 640, 641), (626, 662, 663), (611, 647, 648), (618, 654, 655), (655, 691, 692), (640, 676, 677), (662, 698, 699), (647, 683, 684), (654, 690, 691), (670, 706, 676), (661, 697, 698), (646, 682, 683), (668, 704, 705), (653, 689, 690), (671, 707, 706), (660, 696, 697), (645, 681, 682), (667, 703, 704), (652, 688, 689), (672, 708, 707), (659, 695, 696), (644, 680, 681), (666, 702, 703), (651, 687, 688), (673, 709, 708), (658, 694, 695), (643, 679, 680), (665, 701, 702), (650, 686, 687), (657, 693, 694), (642, 678, 679), (664, 700, 701), (649, 685, 686), (656, 692, 693), (641, 677, 678), (663, 699, 700), (648, 684, 685), (700, 735, 736), (685, 720, 721), (692, 727, 728), (677, 712, 713), (699, 734, 735), (684, 719, 720), (691, 726, 727), (676, 711, 712), (698, 733, 734), (683, 718, 719), (690, 725, 726), (706, 741, 711), (697, 732, 733), (682, 717, 718), (704, 739, 740), (689, 724, 725), (707, 742, 741), (696, 731, 732), (681, 716, 717), (703, 738, 739), (688, 723, 724), (708, 743, 742), (695, 730, 731), (680, 715, 716), (702, 737, 738), (687, 722, 723), (709, 744, 743), (694, 729, 730), (679, 714, 715), (701, 736, 737), (686, 721, 722), (710, 745, 744), (693, 728, 729), (678, 713, 714), (733, 769, 770), (718, 754, 755), (725, 761, 762), (741, 777, 747), (732, 768, 769), (717, 753, 754), (739, 775, 776), (724, 760, 761), (742, 778, 777), (731, 767, 768), (716, 752, 753), (738, 774, 775), (723, 759, 760), (743, 779, 778), (730, 766, 767), (715, 751, 752), (737, 773, 774), (722, 758, 759), (744, 780, 779), (729, 765, 766), (714, 750, 751), (736, 772, 773), (721, 757, 758), (728, 764, 765), (713, 749, 750), (735, 771, 772), (720, 756, 757), (727, 763, 764), (712, 748, 749), (734, 770, 771), (719, 755, 756), (726, 762, 763), (711, 747, 748), (763, 798, 799), (748, 783, 784), (770, 805, 806), (755, 790, 791), (762, 797, 798), (747, 782, 783), (769, 804, 805), (754, 789, 790), (761, 796, 797), (777, 812, 782), (768, 803, 804), (753, 788, 789), (775, 810, 811), (760, 795, 796), (778, 813, 812), (767, 802, 803), (752, 787, 788), (774, 809, 810), (759, 794, 795), (779, 814, 813), (766, 801, 802), (751, 786, 787), (773, 808, 809), (758, 793, 794), (780, 815, 814), (765, 800, 801), (750, 785, 786), (772, 807, 808), (757, 792, 793), (781, 816, 815), (764, 799, 800), (749, 784, 785), (771, 806, 807), (756, 791, 792), (792, 828, 829), (799, 835, 836), (784, 820, 821), (806, 842, 843), (791, 827, 828), (798, 834, 835), (783, 819, 820), (805, 841, 842), (790, 826, 827), (797, 833, 834), (782, 818, 819), (804, 840, 841), (789, 825, 826), (796, 832, 833), (812, 848, 818), (803, 839, 840), (788, 824, 825), (810, 846, 847), (795, 831, 832), (813, 849, 848), (802, 838, 839), (787, 823, 824), (809, 845, 846), (794, 830, 831), (814, 850, 849), (801, 837, 838), (786, 822, 823), (808, 844, 845), (793, 829, 830), (815, 851, 850), (800, 836, 837), (785, 821, 822), (807, 843, 844), (822, 857, 858), (844, 879, 880), (829, 864, 865), (851, 886, 885), (836, 871, 872), (821, 856, 857), (843, 878, 879), (828, 863, 864), (852, 887, 886), (835, 870, 871), (820, 855, 856), (842, 877, 878), (827, 862, 863), (834, 869, 870), (819, 854, 855), (841, 876, 877), (826, 861, 862), (833, 868, 869), (818, 853, 854), (840, 875, 876), (825, 860, 861), (832, 867, 868), (848, 883, 853), (839, 874, 875), (824, 859, 860), (846, 881, 882), (831, 866, 867), (849, 884, 883), (838, 873, 874), (823, 858, 859), (845, 880, 881), (830, 865, 866), (850, 885, 884), (837, 872, 873), (884, 921, 920), (873, 910, 911), (858, 895, 896), (880, 917, 918), (865, 902, 903), (885, 922, 921), (872, 909, 910), (857, 894, 895), (879, 916, 917), (864, 901, 902), (886, 923, 922), (871, 908, 909), (856, 893, 894), (878, 915, 916), (863, 900, 901), (870, 907, 908), (855, 892, 893), (877, 914, 915), (862, 899, 900), (869, 906, 907), (854, 891, 892), (876, 913, 914), (861, 898, 899), (868, 905, 906), (853, 890, 891), (875, 912, 913), (860, 897, 898), (867, 904, 905), (883, 920, 890), (874, 911, 912), (859, 896, 897), (881, 918, 919), (866, 903, 904), (904, 940, 941), (920, 956, 926), (911, 947, 948), (896, 932, 933), (918, 954, 955), (903, 939, 940), (921, 957, 956), (910, 946, 947), (895, 931, 932), (917, 953, 954), (902, 938, 939), (922, 958, 957), (909, 945, 946), (894, 930, 931), (916, 952, 953), (901, 937, 938), (923, 959, 958), (908, 944, 945), (893, 929, 930), (915, 951, 952), (900, 936, 937), (924, 960, 959), (907, 943, 944), (892, 928, 929), (914, 950, 951), (899, 935, 936), (906, 942, 943), (891, 927, 928), (913, 949, 950), (898, 934, 935), (905, 941, 942), (890, 926, 927), (912, 948, 949), (897, 933, 934), (949, 985, 986), (934, 970, 971), (941, 977, 978), (926, 962, 963), (948, 984, 985), (933, 969, 970), (940, 976, 977), (956, 992, 962), (947, 983, 984), (932, 968, 969), (954, 990, 991), (939, 975, 976), (957, 993, 992), (946, 982, 983), (931, 967, 968), (953, 989, 990), (938, 974, 975), (958, 994, 993), (945, 981, 982), (930, 966, 967), (952, 988, 989), (937, 973, 974), (959, 995, 994), (944, 980, 981), (929, 965, 966), (951, 987, 988), (936, 972, 973), (943, 979, 980), (928, 964, 965), (950, 986, 987), (935, 971, 972), (942, 978, 979), (927, 963, 964), (979, 1014, 1015), (964, 999, 1000), (986, 1021, 1022), (971, 1006, 1007), (978, 1013, 1014), (963, 998, 999), (985, 1020, 1021), (970, 1005, 1006), (977, 1012, 1013), (962, 997, 998), (984, 1019, 1020), (969, 1004, 1005), (976, 1011, 1012), (992, 1027, 997), (983, 1018, 1019), (968, 1003, 1004), (990, 1025, 1026), (975, 1010, 1011), (993, 1028, 1027), (982, 1017, 1018), (967, 1002, 1003), (989, 1024, 1025), (974, 1009, 1010), (994, 1029, 1028), (981, 1016, 1017), (966, 1001, 1002), (988, 1023, 1024), (973, 1008, 1009), (995, 1030, 1029), (980, 1015, 1016), (965, 1000, 1001), (987, 1022, 1023), (972, 1007, 1008), (996, 1031, 1030), (1008, 1044, 1045), (1030, 1066, 1065), (1015, 1051, 1052), (1000, 1036, 1037), (1022, 1058, 1059), (1007, 1043, 1044), (1014, 1050, 1051), (999, 1035, 1036), (1021, 1057, 1058), (1006, 1042, 1043), (1013, 1049, 1050), (998, 1034, 1035), (1020, 1056, 1057), (1005, 1041, 1042), (1012, 1048, 1049), (997, 1033, 1034), (1019, 1055, 1056), (1004, 1040, 1041), (1011, 1047, 1048), (1027, 1063, 1033), (1018, 1054, 1055), (1003, 1039, 1040), (1025, 1061, 1062), (1010, 1046, 1047), (1028, 1064, 1063), (1017, 1053, 1054), (1002, 1038, 1039), (1024, 1060, 1061), (1009, 1045, 1046), (1029, 1065, 1064), (1016, 1052, 1053), (1001, 1037, 1038), (1023, 1059, 1060), (1038, 1073, 1074), (1060, 1095, 1096), (1045, 1080, 1081), (1065, 1100, 1099), (1052, 1087, 1088), (1037, 1072, 1073), (1059, 1094, 1095), (1044, 1079, 1080), (1066, 1101, 1100), (1051, 1086, 1087), (1036, 1071, 1072), (1058, 1093, 1094), (1043, 1078, 1079), (1067, 1102, 1101), (1050, 1085, 1086), (1035, 1070, 1071), (1057, 1092, 1093), (1042, 1077, 1078), (1049, 1084, 1085), (1034, 1069, 1070), (1056, 1091, 1092), (1041, 1076, 1077), (1048, 1083, 1084), (1033, 1068, 1069), (1055, 1090, 1091), (1040, 1075, 1076), (1047, 1082, 1083), (1063, 1098, 1068), (1054, 1089, 1090), (1039, 1074, 1075), (1061, 1096, 1097), (1046, 1081, 1082), (1064, 1099, 1098), (1053, 1088, 1089), (1077, 1113, 1114), (1084, 1120, 1121), (1069, 1105, 1106), (1091, 1127, 1128), (1076, 1112, 1113), (1083, 1119, 1120), (1068, 1104, 1105), (1090, 1126, 1127), (1075, 1111, 1112), (1082, 1118, 1119), (1098, 1134, 1104), (1089, 1125, 1126), (1074, 1110, 1111), (1096, 1132, 1133), (1081, 1117, 1118), (1099, 1135, 1134), (1088, 1124, 1125), (1073, 1109, 1110), (1095, 1131, 1132), (1080, 1116, 1117), (1100, 1136, 1135), (1087, 1123, 1124), (1072, 1108, 1109), (1094, 1130, 1131), (1079, 1115, 1116), (1101, 1137, 1136), (1086, 1122, 1123), (1071, 1107, 1108), (1093, 1129, 1130), (1078, 1114, 1115), (1085, 1121, 1122), (1070, 1106, 1107), (1092, 1128, 1129), (1107, 1142, 1143), (1129, 1164, 1165), (1114, 1149, 1150), (1138, 1173, 1172), (1121, 1156, 1157), (1106, 1141, 1142), (1128, 1163, 1164), (1113, 1148, 1149), (1120, 1155, 1156), (1105, 1140, 1141), (1127, 1162, 1163), (1112, 1147, 1148), (1119, 1154, 1155), (1104, 1139, 1140), (1126, 1161, 1162), (1111, 1146, 1147), (1118, 1153, 1154), (1134, 1169, 1139), (1125, 1160, 1161), (1110, 1145, 1146), (1132, 1167, 1168), (1117, 1152, 1153), (1135, 1170, 1169), (1124, 1159, 1160), (1109, 1144, 1145), (1131, 1166, 1167), (1116, 1151, 1152), (1136, 1171, 1170), (1123, 1158, 1159), (1108, 1143, 1144), (1130, 1165, 1166), (1115, 1150, 1151), (1137, 1172, 1171), (1122, 1157, 1158), (63, 98, 134), (134, 169, 205), (205, 240, 276), (276, 311, 347), (347, 383, 419), (419, 454, 490), (490, 525, 562), (562, 597, 490), (597, 633, 490), (633, 669, 705), (705, 740, 776), (776, 811, 847), (847, 882, 776), (882, 919, 776), (919, 955, 991), (991, 1026, 1062), (1062, 1097, 1133), (1133, 1168, 1062), (1168, 63, 1062), (63, 134, 205), (205, 276, 63), (276, 347, 63), (347, 419, 490), (633, 705, 919), (705, 776, 919), (919, 991, 1062), (347, 490, 633), (919, 1062, 633), (1062, 63, 633)])
me_circle_004.polygons.foreach_set('use_smooth', [True] * 2206)
me_circle_004.materials.append(mat_egg)
me_circle_004.use_remesh_fix_poles = True
me_circle_004.use_remesh_preserve_attributes = False
me_circle_004.use_mirror_vertex_groups = False
me_circle_004.update()

# ---- objects
ob_eggtop = bpy.data.objects.new('EggTop', me_circle_005)
ob_eggbottom = bpy.data.objects.new('EggBottom', me_circle_004)

# ---- transforms, parenting, visibility, modifiers, constraints
ob_eggtop.location = (0.0, 0.0, 0.0)
ob_eggtop.lineart.crease_threshold = 0.0
ob_eggbottom.location = (0.0, 0.0, 0.0)
ob_eggbottom.lineart.crease_threshold = 0.0

# ---- collection membership
col_collection.objects.link(ob_eggtop)
col_collection.objects.link(ob_eggbottom)

# ---- scene / render settings (as saved in the file)
scene.frame_start = 1; scene.frame_end = 250; scene.frame_set(1)
scene.render.engine = 'BLENDER_EEVEE_NEXT'
scene.cycles.use_denoising = False
scene.cycles.samples = 128
scene.cycles.sampling_pattern = 'TABULATED_SOBOL'
scene.cycles.use_adaptive_sampling = False
scene.cycles.use_light_tree = False
scene.view_settings.view_transform = 'Filmic'
bpy.context.view_layer.update()

# ---- added for rendering (the .blend has no active camera and no usable light): camera, sun
cam_auto = bpy.data.cameras.new('AutoCamera')
cam_auto.lens = 50.0
cam_auto.sensor_width = 36.0
cam_auto.clip_end = 1000.0
ob_auto_camera = bpy.data.objects.new('AutoCamera', cam_auto)
scene.collection.objects.link(ob_auto_camera)
ob_auto_camera.location = (7.05587, -8.46705, 5.75152)
ob_auto_camera.rotation_euler = (1.09748, -7.21219e-08, 0.694738)
scene.camera = ob_auto_camera
light_auto_sun = bpy.data.lights.new('AutoSun', 'SUN')
light_auto_sun.energy = 3.0
light_auto_sun.angle = 0.0523599
ob_auto_sun = bpy.data.objects.new('AutoSun', light_auto_sun)
scene.collection.objects.link(ob_auto_sun)
ob_auto_sun.rotation_euler = (0.872665, 0.174533, 0.523599)
bpy.context.view_layer.update()
